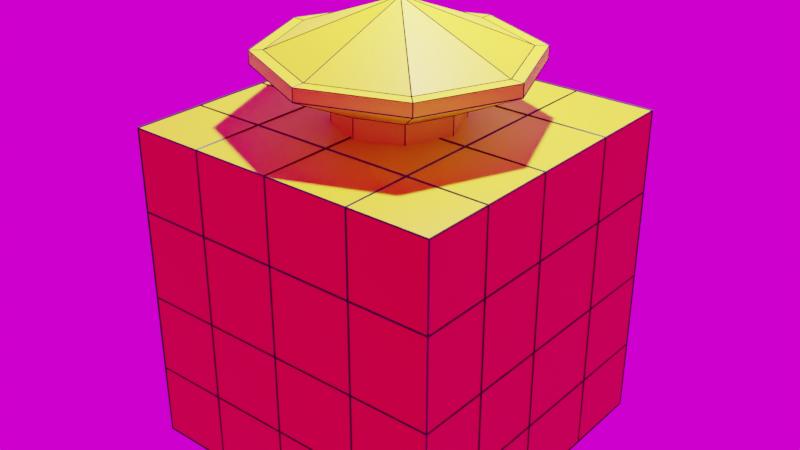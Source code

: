 # Source: forme-1.blend  (saved by Blender 3.5.10; exported with 4.5.12 LTS)
import bpy
from mathutils import Matrix  # noqa: F401  (used for matrix-valued properties, if any)

bpy.ops.wm.read_factory_settings(use_empty=True)
scene = bpy.context.scene
scene.name = 'Scene'

# ---- collections
col_collection = bpy.data.collections.new('Collection'); scene.collection.children.link(col_collection)

# ---- images (referenced by path relative to the original .blend; pixels are not part of the script)
import os
ASSET_DIR = os.environ.get("B2B_ASSET_DIR", "")  # directory of the original .blend (textures are referenced by path, not embedded)
HERE = os.path.dirname(os.path.abspath(__file__))  # packed textures are extracted next to this script under _unpacked/

def load_image(name, relpath, width, height, colorspace="sRGB"):
    """Load a texture the original file referenced (path relative to the .blend, or extracted next to this script)."""
    p = next((c for c in (os.path.join(HERE, relpath), os.path.join(ASSET_DIR, relpath)) if relpath and os.path.exists(c)), "")
    if p:
        img = bpy.data.images.load(p, check_existing=True)
        img.name = name
    else:  # same state as the original file: an image datablock whose file is absent (Cycles renders it pink)
        img = bpy.data.images.new(name, width, height)
        img.source = "FILE"
        img.filepath = "//" + (relpath or name)
    img.colorspace_settings.name = colorspace
    return img
img_environment_verge3d_hdr = load_image('environment verge3d.hdr', 'environment verge3d.hdr', 1024, 1024, 'Linear Rec.709')

# ---- materials (node trees are filled in below, after node groups)
mat_cube_cut = bpy.data.materials.new('cube.cut')
mat_cube_cut.use_transparent_shadow = False
mat_cubeopaque_22 = bpy.data.materials.new('cubeopaque 22')
mat_cubeopaque_22.use_transparent_shadow = False

# ---- material node trees
mat_cube_cut.use_nodes = True; mat_cube_cut.node_tree.nodes.clear()
_N = mat_cube_cut.node_tree.nodes; _L = mat_cube_cut.node_tree.links
n0 = _N.new('ShaderNodeBsdfPrincipled'); n0.name = 'Principled BSDF'; n0.location = (10, 300)
n0.distribution = 'GGX'
n0.subsurface_method = 'RANDOM_WALK_SKIN'
n0.inputs[0].default_value = (0.8, 0.7959, 0.003092, 1.0)
n0.inputs[3].default_value = 1.45
n0.inputs[27].default_value = (0.0, 0.0, 0.0, 1.0)
n0.inputs[28].default_value = 1.0
n1 = _N.new('ShaderNodeOutputMaterial'); n1.name = 'Material Output'; n1.location = (300, 300)
_L.new(n0.outputs[0], n1.inputs[0])
n1.is_active_output = True
mat_cubeopaque_22.use_nodes = True; mat_cubeopaque_22.node_tree.nodes.clear()
_N = mat_cubeopaque_22.node_tree.nodes; _L = mat_cubeopaque_22.node_tree.links
n0 = _N.new('ShaderNodeBsdfPrincipled'); n0.name = 'Principled BSDF'; n0.location = (10, 300)
n0.distribution = 'GGX'
n0.subsurface_method = 'RANDOM_WALK_SKIN'
n0.inputs[0].default_value = (0.0002394, 0.0004285, 0.0005154, 1.0)
n0.inputs[3].default_value = 1.45
n0.inputs[27].default_value = (0.0, 0.0, 0.0, 1.0)
n0.inputs[28].default_value = 1.0
n1 = _N.new('ShaderNodeOutputMaterial'); n1.name = 'Material Output'; n1.location = (300, 300)
_L.new(n0.outputs[0], n1.inputs[0])
n1.is_active_output = True

# ---- world
world_world = bpy.data.worlds.new('World'); scene.world = world_world
world_world.use_nodes = True; world_world.node_tree.nodes.clear()
_N = world_world.node_tree.nodes; _L = world_world.node_tree.links
n0 = _N.new('ShaderNodeOutputWorld'); n0.name = 'World Output'; n0.location = (300, 300)
n1 = _N.new('ShaderNodeBackground'); n1.name = 'Background'; n1.location = (10, 300)
n2 = _N.new('ShaderNodeTexImage'); n2.name = 'Image Texture'; n2.location = (-280, 280)
n2.image = img_environment_verge3d_hdr
_L.new(n1.outputs[0], n0.inputs[0])
_L.new(n2.outputs[0], n1.inputs[0])
n0.is_active_output = True
world_world.color = (0.05088, 0.05088, 0.05088)
world_world.use_sun_shadow = False
world_world.sun_shadow_jitter_overblur = 0.0

# ---- cameras
cam_camera = bpy.data.cameras.new('Camera')
cam_camera.clip_end = 100.0
cam_camera.ortho_scale = 7.314

# ---- lights
light_light = bpy.data.lights.new('Light', 'POINT')
light_light.transmission_factor = 0.0
light_light.energy = 1000.0
light_light.shadow_soft_size = 0.1
light_light.shadow_maximum_resolution = 0.006
light_light.use_absolute_resolution = True

# ---- meshes
me_cube_001 = bpy.data.meshes.new('Cube.001')
me_cube_001.from_pydata([(-1.0, -1.0, -1.0), (-1.0, -1.0, 1.0), (-1.0, 1.0, -1.0), (-1.0, 1.0, 1.0), (1.0, -1.0, -1.0), (1.0, -1.0, 1.0), (1.0, 1.0, -1.0), (1.0, 1.0, 1.0), (-0.5319, 1.0, -1.0), (-0.5319, 1.0, 1.0), (-0.5319, -1.0, -1.0), (-0.5319, -1.0, 1.0), (-0.03191, 1.0, 1.0), (-0.03191, -1.0, -1.0), (-0.03191, 1.0, -1.0), (-0.03191, -1.0, 1.0), (0.5055, 1.0, 1.0), (0.5055, -1.0, -1.0), (0.5055, 1.0, -1.0), (0.5055, -1.0, 1.0), (-1.0, -1.0, 0.495), (-1.0, 1.0, 0.495), (1.0, 1.0, 0.495), (1.0, -1.0, 0.495), (-0.5319, -1.0, 0.495), (-0.5319, 1.0, 0.495), (-0.03191, -1.0, 0.495), (-0.03191, 1.0, 0.495), (0.5055, -1.0, 0.495), (0.5055, 1.0, 0.495), (-1.0, 1.0, -0.05989), (1.0, 1.0, -0.05989), (1.0, -1.0, -0.05989), (-0.5319, -1.0, -0.05989), (-0.5319, 1.0, -0.05989), (-0.03191, -1.0, -0.05989), (-0.03191, 1.0, -0.05989), (0.5055, -1.0, -0.05989), (0.5055, 1.0, -0.05989), (-1.0, -1.0, -0.05989), (-1.0, 1.0, -0.5503), (1.0, 1.0, -0.5503), (1.0, -1.0, -0.5503), (-0.5319, -1.0, -0.5503), (-0.5319, 1.0, -0.5503), (-0.03191, -1.0, -0.5503), (-0.03191, 1.0, -0.5503), (0.5055, -1.0, -0.5503), (0.5055, 1.0, -0.5503), (-1.0, -1.0, -0.5503), (-1.0, 0.4956, -1.0), (-1.0, 0.4956, 1.0), (1.0, 0.4956, -1.0), (1.0, 0.4956, 1.0), (-0.5319, 0.4956, 1.0), (-0.5319, 0.4956, -1.0), (-0.03191, 0.4956, 1.0), (-0.03191, 0.4956, -1.0), (0.5055, 0.4956, 1.0), (0.5055, 0.4956, -1.0), (1.0, 0.4956, 0.495), (-1.0, 0.4956, 0.495), (-1.0, 0.4956, -0.05989), (1.0, 0.4956, -0.05989), (1.0, 0.4956, -0.5503), (-1.0, 0.4956, -0.5503), (-1.0, -0.0804, -1.0), (1.0, -0.0804, 1.0), (-0.5319, -0.0804, 1.0), (-0.5319, -0.0804, -1.0), (-0.03191, -0.0804, 1.0), (-0.03191, -0.0804, -1.0), (0.5055, -0.0804, 1.0), (0.5055, -0.0804, -1.0), (1.0, -0.0804, 0.495), (1.0, -0.0804, -0.05989), (1.0, -0.0804, -0.5503), (-1.0, -0.0804, 1.0), (1.0, -0.0804, -1.0), (-1.0, -0.0804, 0.495), (-1.0, -0.0804, -0.05989), (-1.0, -0.0804, -0.5503), (-1.0, -0.5602, -1.0), (1.0, -0.5602, 1.0), (-0.5319, -0.5602, 1.0), (-0.5319, -0.5602, -1.0), (-0.03191, -0.5602, 1.0), (-0.03191, -0.5602, -1.0), (0.5055, -0.5602, 1.0), (0.5055, -0.5602, -1.0), (1.0, -0.5602, 0.495), (1.0, -0.5602, -0.05989), (1.0, -0.5602, -0.5503), (-1.0, -0.5602, 1.0), (1.0, -0.5602, -1.0), (-1.0, -0.5602, 0.495), (-1.0, -0.5602, -0.05989), (-1.0, -0.5602, -0.5503)], [], [(61, 51, 3, 21), (29, 16, 7, 22), (90, 83, 5, 23), (24, 11, 1, 20), (89, 94, 4, 17), (84, 93, 1, 11), (86, 84, 11, 15), (82, 85, 10, 0), (26, 15, 11, 24), (21, 3, 9, 25), (28, 19, 15, 26), (88, 86, 15, 19), (85, 87, 13, 10), (25, 9, 12, 27), (83, 88, 19, 5), (23, 5, 19, 28), (87, 89, 17, 13), (27, 12, 16, 29), (36, 27, 29, 38), (32, 23, 28, 37), (34, 25, 27, 36), (37, 28, 26, 35), (30, 21, 25, 34), (35, 26, 24, 33), (33, 24, 20, 39), (91, 90, 23, 32), (38, 29, 22, 31), (62, 61, 21, 30), (65, 62, 30, 40), (48, 38, 31, 41), (92, 91, 32, 42), (43, 33, 39, 49), (45, 35, 33, 43), (40, 30, 34, 44), (47, 37, 35, 45), (44, 34, 36, 46), (42, 32, 37, 47), (46, 36, 38, 48), (14, 46, 48, 18), (4, 42, 47, 17), (8, 44, 46, 14), (17, 47, 45, 13), (2, 40, 44, 8), (13, 45, 43, 10), (10, 43, 49, 0), (94, 92, 42, 4), (18, 48, 41, 6), (50, 65, 40, 2), (66, 81, 65, 50), (6, 41, 64, 52), (41, 31, 63, 64), (81, 80, 62, 65), (80, 79, 61, 62), (31, 22, 60, 63), (14, 18, 59, 57), (7, 16, 58, 53), (8, 14, 57, 55), (16, 12, 56, 58), (2, 8, 55, 50), (12, 9, 54, 56), (9, 3, 51, 54), (18, 6, 52, 59), (22, 7, 53, 60), (79, 77, 51, 61), (95, 93, 77, 79), (96, 95, 79, 80), (97, 96, 80, 81), (82, 97, 81, 66), (52, 64, 76, 78), (64, 63, 75, 76), (63, 60, 74, 75), (57, 59, 73, 71), (53, 58, 72, 67), (55, 57, 71, 69), (58, 56, 70, 72), (50, 55, 69, 66), (56, 54, 68, 70), (54, 51, 77, 68), (59, 52, 78, 73), (60, 53, 67, 74), (0, 49, 97, 82), (49, 39, 96, 97), (39, 20, 95, 96), (20, 1, 93, 95), (78, 76, 92, 94), (76, 75, 91, 92), (75, 74, 90, 91), (71, 73, 89, 87), (67, 72, 88, 83), (69, 71, 87, 85), (72, 70, 86, 88), (66, 69, 85, 82), (70, 68, 84, 86), (68, 77, 93, 84), (73, 78, 94, 89), (74, 67, 83, 90)])
_uv = me_cube_001.uv_layers.new(name='UVMap')
_uv.uv.foreach_set('vector', [0.5619, 0.187, 0.625, 0.187, 0.625, 0.25, 0.5619, 0.25, 0.5619, 0.4382, 0.625, 0.4382, 0.625, 0.5, 0.5619, 0.5, 0.5619, 0.695, 0.625, 0.695, 0.625, 0.75, 0.5619, 0.75, 0.5619, 0.9415, 0.625, 0.9415, 0.625, 1.0, 0.5619, 1.0, 0.3132, 0.695, 0.375, 0.695, 0.375, 0.75, 0.3132, 0.75, 0.8165, 0.695, 0.875, 0.695, 0.875, 0.75, 0.8165, 0.75, 0.754, 0.695, 0.8165, 0.695, 0.8165, 0.75, 0.754, 0.75, 0.125, 0.695, 0.1835, 0.695, 0.1835, 0.75, 0.125, 0.75, 0.5619, 0.879, 0.625, 0.879, 0.625, 0.9415, 0.5619, 0.9415, 0.5619, 0.25, 0.625, 0.25, 0.625, 0.3085, 0.5619, 0.3085, 0.5619, 0.8118, 0.625, 0.8118, 0.625, 0.879, 0.5619, 0.879, 0.6868, 0.695, 0.754, 0.695, 0.754, 0.75, 0.6868, 0.75, 0.1835, 0.695, 0.246, 0.695, 0.246, 0.75, 0.1835, 0.75, 0.5619, 0.3085, 0.625, 0.3085, 0.625, 0.371, 0.5619, 0.371, 0.625, 0.695, 0.6868, 0.695, 0.6868, 0.75, 0.625, 0.75, 0.5619, 0.75, 0.625, 0.75, 0.625, 0.8118, 0.5619, 0.8118, 0.246, 0.695, 0.3132, 0.695, 0.3132, 0.75, 0.246, 0.75, 0.5619, 0.371, 0.625, 0.371, 0.625, 0.4382, 0.5619, 0.4382, 0.4925, 0.371, 0.5619, 0.371, 0.5619, 0.4382, 0.4925, 0.4382, 0.4925, 0.75, 0.5619, 0.75, 0.5619, 0.8118, 0.4925, 0.8118, 0.4925, 0.3085, 0.5619, 0.3085, 0.5619, 0.371, 0.4925, 0.371, 0.4925, 0.8118, 0.5619, 0.8118, 0.5619, 0.879, 0.4925, 0.879, 0.4925, 0.25, 0.5619, 0.25, 0.5619, 0.3085, 0.4925, 0.3085, 0.4925, 0.879, 0.5619, 0.879, 0.5619, 0.9415, 0.4925, 0.9415, 0.4925, 0.9415, 0.5619, 0.9415, 0.5619, 1.0, 0.4925, 1.0, 0.4925, 0.695, 0.5619, 0.695, 0.5619, 0.75, 0.4925, 0.75, 0.4925, 0.4382, 0.5619, 0.4382, 0.5619, 0.5, 0.4925, 0.5, 0.4925, 0.187, 0.5619, 0.187, 0.5619, 0.25, 0.4925, 0.25, 0.4312, 0.187, 0.4925, 0.187, 0.4925, 0.25, 0.4312, 0.25, 0.4312, 0.4382, 0.4925, 0.4382, 0.4925, 0.5, 0.4312, 0.5, 0.4312, 0.695, 0.4925, 0.695, 0.4925, 0.75, 0.4312, 0.75, 0.4312, 0.9415, 0.4925, 0.9415, 0.4925, 1.0, 0.4312, 1.0, 0.4312, 0.879, 0.4925, 0.879, 0.4925, 0.9415, 0.4312, 0.9415, 0.4312, 0.25, 0.4925, 0.25, 0.4925, 0.3085, 0.4312, 0.3085, 0.4312, 0.8118, 0.4925, 0.8118, 0.4925, 0.879, 0.4312, 0.879, 0.4312, 0.3085, 0.4925, 0.3085, 0.4925, 0.371, 0.4312, 0.371, 0.4312, 0.75, 0.4925, 0.75, 0.4925, 0.8118, 0.4312, 0.8118, 0.4312, 0.371, 0.4925, 0.371, 0.4925, 0.4382, 0.4312, 0.4382, 0.375, 0.371, 0.4312, 0.371, 0.4312, 0.4382, 0.375, 0.4382, 0.375, 0.75, 0.4312, 0.75, 0.4312, 0.8118, 0.375, 0.8118, 0.375, 0.3085, 0.4312, 0.3085, 0.4312, 0.371, 0.375, 0.371, 0.375, 0.8118, 0.4312, 0.8118, 0.4312, 0.879, 0.375, 0.879, 0.375, 0.25, 0.4312, 0.25, 0.4312, 0.3085, 0.375, 0.3085, 0.375, 0.879, 0.4312, 0.879, 0.4312, 0.9415, 0.375, 0.9415, 0.375, 0.9415, 0.4312, 0.9415, 0.4312, 1.0, 0.375, 1.0, 0.375, 0.695, 0.4312, 0.695, 0.4312, 0.75, 0.375, 0.75, 0.375, 0.4382, 0.4312, 0.4382, 0.4312, 0.5, 0.375, 0.5, 0.375, 0.187, 0.4312, 0.187, 0.4312, 0.25, 0.375, 0.25, 0.375, 0.115, 0.4312, 0.1149, 0.4312, 0.187, 0.375, 0.187, 0.375, 0.5, 0.4312, 0.5, 0.4312, 0.563, 0.375, 0.563, 0.4312, 0.5, 0.4925, 0.5, 0.4925, 0.563, 0.4312, 0.563, 0.4312, 0.1149, 0.4925, 0.1149, 0.4925, 0.187, 0.4312, 0.187, 0.4925, 0.1149, 0.5619, 0.1149, 0.5619, 0.187, 0.4925, 0.187, 0.4925, 0.5, 0.5619, 0.5, 0.5619, 0.563, 0.4925, 0.563, 0.246, 0.5, 0.3132, 0.5, 0.3132, 0.563, 0.246, 0.563, 0.625, 0.5, 0.6868, 0.5, 0.6868, 0.563, 0.625, 0.563, 0.1835, 0.5, 0.246, 0.5, 0.246, 0.563, 0.1835, 0.563, 0.6868, 0.5, 0.754, 0.5, 0.754, 0.563, 0.6868, 0.563, 0.125, 0.5, 0.1835, 0.5, 0.1835, 0.563, 0.125, 0.563, 0.754, 0.5, 0.8165, 0.5, 0.8165, 0.563, 0.754, 0.563, 0.8165, 0.5, 0.875, 0.5, 0.875, 0.563, 0.8165, 0.563, 0.3132, 0.5, 0.375, 0.5, 0.375, 0.563, 0.3132, 0.563, 0.5619, 0.5, 0.625, 0.5, 0.625, 0.563, 0.5619, 0.563, 0.5619, 0.1149, 0.625, 0.1149, 0.625, 0.187, 0.5619, 0.187, 0.5619, 0.05498, 0.625, 0.05498, 0.625, 0.1149, 0.5619, 0.1149, 0.4925, 0.05498, 0.5619, 0.05498, 0.5619, 0.1149, 0.4925, 0.1149, 0.4312, 0.05498, 0.4925, 0.05498, 0.4925, 0.1149, 0.4312, 0.1149, 0.375, 0.05498, 0.4312, 0.05498, 0.4312, 0.1149, 0.375, 0.115, 0.375, 0.563, 0.4312, 0.563, 0.4312, 0.6351, 0.375, 0.635, 0.4312, 0.563, 0.4925, 0.563, 0.4925, 0.635, 0.4312, 0.6351, 0.4925, 0.563, 0.5619, 0.563, 0.5619, 0.635, 0.4925, 0.635, 0.246, 0.563, 0.3132, 0.563, 0.3132, 0.6351, 0.246, 0.635, 0.625, 0.563, 0.6868, 0.563, 0.6868, 0.635, 0.625, 0.635, 0.1835, 0.563, 0.246, 0.563, 0.246, 0.635, 0.1835, 0.635, 0.6868, 0.563, 0.754, 0.563, 0.754, 0.6351, 0.6868, 0.635, 0.125, 0.563, 0.1835, 0.563, 0.1835, 0.635, 0.125, 0.635, 0.754, 0.563, 0.8165, 0.563, 0.8165, 0.635, 0.754, 0.6351, 0.8165, 0.563, 0.875, 0.563, 0.875, 0.635, 0.8165, 0.635, 0.3132, 0.563, 0.375, 0.563, 0.375, 0.635, 0.3132, 0.6351, 0.5619, 0.563, 0.625, 0.563, 0.625, 0.635, 0.5619, 0.635, 0.375, 0.0, 0.4312, 0.0, 0.4312, 0.05498, 0.375, 0.05498, 0.4312, 0.0, 0.4925, 0.0, 0.4925, 0.05498, 0.4312, 0.05498, 0.4925, 0.0, 0.5619, 0.0, 0.5619, 0.05498, 0.4925, 0.05498, 0.5619, 0.0, 0.625, 0.0, 0.625, 0.05498, 0.5619, 0.05498, 0.375, 0.635, 0.4312, 0.6351, 0.4312, 0.695, 0.375, 0.695, 0.4312, 0.6351, 0.4925, 0.635, 0.4925, 0.695, 0.4312, 0.695, 0.4925, 0.635, 0.5619, 0.635, 0.5619, 0.695, 0.4925, 0.695, 0.246, 0.635, 0.3132, 0.6351, 0.3132, 0.695, 0.246, 0.695, 0.625, 0.635, 0.6868, 0.635, 0.6868, 0.695, 0.625, 0.695, 0.1835, 0.635, 0.246, 0.635, 0.246, 0.695, 0.1835, 0.695, 0.6868, 0.635, 0.754, 0.6351, 0.754, 0.695, 0.6868, 0.695, 0.125, 0.635, 0.1835, 0.635, 0.1835, 0.695, 0.125, 0.695, 0.754, 0.6351, 0.8165, 0.635, 0.8165, 0.695, 0.754, 0.695, 0.8165, 0.635, 0.875, 0.635, 0.875, 0.695, 0.8165, 0.695, 0.3132, 0.6351, 0.375, 0.635, 0.375, 0.695, 0.3132, 0.695, 0.5619, 0.635, 0.625, 0.635, 0.625, 0.695, 0.5619, 0.695])
me_cube_001.materials.append(mat_cube_cut)
me_cube_001.update()
me_torus_001 = bpy.data.meshes.new('Torus.001')
me_torus_001.from_pydata([(1.25, 0.0, 0.0), (1.217, 0.0, 0.125), (1.125, 0.0, 0.2165), (1.0, 0.0, 0.25), (0.875, 0.0, 0.2165), (0.7835, 0.0, 0.125), (0.75, 0.0, 3.062e-17), (0.7835, 0.0, -0.125), (0.875, 0.0, -0.2165), (1.0, 0.0, -0.25), (1.125, 0.0, -0.2165), (1.217, 0.0, -0.125), (0.8839, 0.8839, 0.0), (0.8602, 0.8602, 0.125), (0.7955, 0.7955, 0.2165), (0.7071, 0.7071, 0.25), (0.6187, 0.6187, 0.2165), (0.554, 0.554, 0.125), (0.5303, 0.5303, 3.062e-17), (0.554, 0.554, -0.125), (0.6187, 0.6187, -0.2165), (0.7071, 0.7071, -0.25), (0.7955, 0.7955, -0.2165), (0.8602, 0.8602, -0.125), (9.437e-08, 1.25, 0.0), (9.184e-08, 1.217, 0.125), (8.494e-08, 1.125, 0.2165), (7.55e-08, 1.0, 0.25), (6.606e-08, 0.875, 0.2165), (5.915e-08, 0.7835, 0.125), (5.662e-08, 0.75, 3.062e-17), (5.915e-08, 0.7835, -0.125), (6.606e-08, 0.875, -0.2165), (7.55e-08, 1.0, -0.25), (8.494e-08, 1.125, -0.2165), (9.184e-08, 1.217, -0.125), (-0.8839, 0.8839, 0.0), (-0.8602, 0.8602, 0.125), (-0.7955, 0.7955, 0.2165), (-0.7071, 0.7071, 0.25), (-0.6187, 0.6187, 0.2165), (-0.554, 0.554, 0.125), (-0.5303, 0.5303, 3.062e-17), (-0.554, 0.554, -0.125), (-0.6187, 0.6187, -0.2165), (-0.7071, 0.7071, -0.25), (-0.7955, 0.7955, -0.2165), (-0.8602, 0.8602, -0.125), (-1.25, 1.093e-07, 0.0), (-1.217, 1.064e-07, 0.125), (-1.125, 9.835e-08, 0.2165), (-1.0, 8.742e-08, 0.25), (-0.875, 7.649e-08, 0.2165), (-0.7835, 6.85e-08, 0.125), (-0.75, 6.557e-08, 3.062e-17), (-0.7835, 6.85e-08, -0.125), (-0.875, 7.649e-08, -0.2165), (-1.0, 8.742e-08, -0.25), (-1.125, 9.835e-08, -0.2165), (-1.217, 1.064e-07, -0.125), (-0.8839, -0.8839, 0.0), (-0.8602, -0.8602, 0.125), (-0.7955, -0.7955, 0.2165), (-0.7071, -0.7071, 0.25), (-0.6187, -0.6187, 0.2165), (-0.554, -0.554, 0.125), (-0.5303, -0.5303, 3.062e-17), (-0.554, -0.554, -0.125), (-0.6187, -0.6187, -0.2165), (-0.7071, -0.7071, -0.25), (-0.7955, -0.7955, -0.2165), (-0.8602, -0.8602, -0.125), (9.437e-08, -1.25, 0.0), (9.184e-08, -1.217, 0.125), (8.494e-08, -1.125, 0.2165), (7.55e-08, -1.0, 0.25), (6.606e-08, -0.875, 0.2165), (5.915e-08, -0.7835, 0.125), (5.662e-08, -0.75, 3.062e-17), (5.915e-08, -0.7835, -0.125), (6.606e-08, -0.875, -0.2165), (7.55e-08, -1.0, -0.25), (8.494e-08, -1.125, -0.2165), (9.184e-08, -1.217, -0.125), (0.8839, -0.8839, 0.0), (0.8602, -0.8602, 0.125), (0.7955, -0.7955, 0.2165), (0.7071, -0.7071, 0.25), (0.6187, -0.6187, 0.2165), (0.554, -0.554, 0.125), (0.5303, -0.5303, 3.062e-17), (0.554, -0.554, -0.125), (0.6187, -0.6187, -0.2165), (0.7071, -0.7071, -0.25), (0.7955, -0.7955, -0.2165), (0.8602, -0.8602, -0.125)], [], [(0, 12, 13, 1), (1, 13, 14, 2), (2, 14, 15, 3), (3, 15, 16, 4), (4, 16, 17, 5), (5, 17, 18, 6), (6, 18, 19, 7), (7, 19, 20, 8), (8, 20, 21, 9), (9, 21, 22, 10), (10, 22, 23, 11), (11, 23, 12, 0), (12, 24, 25, 13), (13, 25, 26, 14), (14, 26, 27, 15), (15, 27, 28, 16), (16, 28, 29, 17), (17, 29, 30, 18), (18, 30, 31, 19), (19, 31, 32, 20), (20, 32, 33, 21), (21, 33, 34, 22), (22, 34, 35, 23), (23, 35, 24, 12), (24, 36, 37, 25), (25, 37, 38, 26), (26, 38, 39, 27), (27, 39, 40, 28), (28, 40, 41, 29), (29, 41, 42, 30), (30, 42, 43, 31), (31, 43, 44, 32), (32, 44, 45, 33), (33, 45, 46, 34), (34, 46, 47, 35), (35, 47, 36, 24), (36, 48, 49, 37), (37, 49, 50, 38), (38, 50, 51, 39), (39, 51, 52, 40), (40, 52, 53, 41), (41, 53, 54, 42), (42, 54, 55, 43), (43, 55, 56, 44), (44, 56, 57, 45), (45, 57, 58, 46), (46, 58, 59, 47), (47, 59, 48, 36), (48, 60, 61, 49), (49, 61, 62, 50), (50, 62, 63, 51), (51, 63, 64, 52), (52, 64, 65, 53), (53, 65, 66, 54), (54, 66, 67, 55), (55, 67, 68, 56), (56, 68, 69, 57), (57, 69, 70, 58), (58, 70, 71, 59), (59, 71, 60, 48), (60, 72, 73, 61), (61, 73, 74, 62), (62, 74, 75, 63), (63, 75, 76, 64), (64, 76, 77, 65), (65, 77, 78, 66), (66, 78, 79, 67), (67, 79, 80, 68), (68, 80, 81, 69), (69, 81, 82, 70), (70, 82, 83, 71), (71, 83, 72, 60), (72, 84, 85, 73), (73, 85, 86, 74), (74, 86, 87, 75), (75, 87, 88, 76), (76, 88, 89, 77), (77, 89, 90, 78), (78, 90, 91, 79), (79, 91, 92, 80), (80, 92, 93, 81), (81, 93, 94, 82), (82, 94, 95, 83), (83, 95, 84, 72), (84, 0, 1, 85), (85, 1, 2, 86), (86, 2, 3, 87), (87, 3, 4, 88), (88, 4, 5, 89), (89, 5, 6, 90), (90, 6, 7, 91), (91, 7, 8, 92), (92, 8, 9, 93), (93, 9, 10, 94), (94, 10, 11, 95), (95, 11, 0, 84)])
_uv = me_torus_001.uv_layers.new(name='UVMap')
_uv.uv.foreach_set('vector', [0.5, 0.5, 0.625, 0.5, 0.625, 0.5833, 0.5, 0.5833, 0.5, 0.5833, 0.625, 0.5833, 0.625, 0.6667, 0.5, 0.6667, 0.5, 0.6667, 0.625, 0.6667, 0.625, 0.75, 0.5, 0.75, 0.5, 0.75, 0.625, 0.75, 0.625, 0.8333, 0.5, 0.8333, 0.5, 0.8333, 0.625, 0.8333, 0.625, 0.9167, 0.5, 0.9167, 0.5, 0.9167, 0.625, 0.9167, 0.625, 1.0, 0.5, 1.0, 0.5, 2.22e-16, 0.625, 2.22e-16, 0.625, 0.08333, 0.5, 0.08333, 0.5, 0.08333, 0.625, 0.08333, 0.625, 0.1667, 0.5, 0.1667, 0.5, 0.1667, 0.625, 0.1667, 0.625, 0.25, 0.5, 0.25, 0.5, 0.25, 0.625, 0.25, 0.625, 0.3333, 0.5, 0.3333, 0.5, 0.3333, 0.625, 0.3333, 0.625, 0.4167, 0.5, 0.4167, 0.5, 0.4167, 0.625, 0.4167, 0.625, 0.5, 0.5, 0.5, 0.625, 0.5, 0.75, 0.5, 0.75, 0.5833, 0.625, 0.5833, 0.625, 0.5833, 0.75, 0.5833, 0.75, 0.6667, 0.625, 0.6667, 0.625, 0.6667, 0.75, 0.6667, 0.75, 0.75, 0.625, 0.75, 0.625, 0.75, 0.75, 0.75, 0.75, 0.8333, 0.625, 0.8333, 0.625, 0.8333, 0.75, 0.8333, 0.75, 0.9167, 0.625, 0.9167, 0.625, 0.9167, 0.75, 0.9167, 0.75, 1.0, 0.625, 1.0, 0.625, 2.22e-16, 0.75, 2.22e-16, 0.75, 0.08333, 0.625, 0.08333, 0.625, 0.08333, 0.75, 0.08333, 0.75, 0.1667, 0.625, 0.1667, 0.625, 0.1667, 0.75, 0.1667, 0.75, 0.25, 0.625, 0.25, 0.625, 0.25, 0.75, 0.25, 0.75, 0.3333, 0.625, 0.3333, 0.625, 0.3333, 0.75, 0.3333, 0.75, 0.4167, 0.625, 0.4167, 0.625, 0.4167, 0.75, 0.4167, 0.75, 0.5, 0.625, 0.5, 0.75, 0.5, 0.875, 0.5, 0.875, 0.5833, 0.75, 0.5833, 0.75, 0.5833, 0.875, 0.5833, 0.875, 0.6667, 0.75, 0.6667, 0.75, 0.6667, 0.875, 0.6667, 0.875, 0.75, 0.75, 0.75, 0.75, 0.75, 0.875, 0.75, 0.875, 0.8333, 0.75, 0.8333, 0.75, 0.8333, 0.875, 0.8333, 0.875, 0.9167, 0.75, 0.9167, 0.75, 0.9167, 0.875, 0.9167, 0.875, 1.0, 0.75, 1.0, 0.75, 2.22e-16, 0.875, 2.22e-16, 0.875, 0.08333, 0.75, 0.08333, 0.75, 0.08333, 0.875, 0.08333, 0.875, 0.1667, 0.75, 0.1667, 0.75, 0.1667, 0.875, 0.1667, 0.875, 0.25, 0.75, 0.25, 0.75, 0.25, 0.875, 0.25, 0.875, 0.3333, 0.75, 0.3333, 0.75, 0.3333, 0.875, 0.3333, 0.875, 0.4167, 0.75, 0.4167, 0.75, 0.4167, 0.875, 0.4167, 0.875, 0.5, 0.75, 0.5, 0.875, 0.5, 1.0, 0.5, 1.0, 0.5833, 0.875, 0.5833, 0.875, 0.5833, 1.0, 0.5833, 1.0, 0.6667, 0.875, 0.6667, 0.875, 0.6667, 1.0, 0.6667, 1.0, 0.75, 0.875, 0.75, 0.875, 0.75, 1.0, 0.75, 1.0, 0.8333, 0.875, 0.8333, 0.875, 0.8333, 1.0, 0.8333, 1.0, 0.9167, 0.875, 0.9167, 0.875, 0.9167, 1.0, 0.9167, 1.0, 1.0, 0.875, 1.0, 0.875, 2.22e-16, 1.0, 2.22e-16, 1.0, 0.08333, 0.875, 0.08333, 0.875, 0.08333, 1.0, 0.08333, 1.0, 0.1667, 0.875, 0.1667, 0.875, 0.1667, 1.0, 0.1667, 1.0, 0.25, 0.875, 0.25, 0.875, 0.25, 1.0, 0.25, 1.0, 0.3333, 0.875, 0.3333, 0.875, 0.3333, 1.0, 0.3333, 1.0, 0.4167, 0.875, 0.4167, 0.875, 0.4167, 1.0, 0.4167, 1.0, 0.5, 0.875, 0.5, 0.0, 0.5, 0.125, 0.5, 0.125, 0.5833, 0.0, 0.5833, 0.0, 0.5833, 0.125, 0.5833, 0.125, 0.6667, 0.0, 0.6667, 0.0, 0.6667, 0.125, 0.6667, 0.125, 0.75, 0.0, 0.75, 0.0, 0.75, 0.125, 0.75, 0.125, 0.8333, 0.0, 0.8333, 0.0, 0.8333, 0.125, 0.8333, 0.125, 0.9167, 0.0, 0.9167, 0.0, 0.9167, 0.125, 0.9167, 0.125, 1.0, 0.0, 1.0, 0.0, 2.22e-16, 0.125, 2.22e-16, 0.125, 0.08333, 0.0, 0.08333, 0.0, 0.08333, 0.125, 0.08333, 0.125, 0.1667, 0.0, 0.1667, 0.0, 0.1667, 0.125, 0.1667, 0.125, 0.25, 0.0, 0.25, 0.0, 0.25, 0.125, 0.25, 0.125, 0.3333, 0.0, 0.3333, 0.0, 0.3333, 0.125, 0.3333, 0.125, 0.4167, 0.0, 0.4167, 0.0, 0.4167, 0.125, 0.4167, 0.125, 0.5, 0.0, 0.5, 0.125, 0.5, 0.25, 0.5, 0.25, 0.5833, 0.125, 0.5833, 0.125, 0.5833, 0.25, 0.5833, 0.25, 0.6667, 0.125, 0.6667, 0.125, 0.6667, 0.25, 0.6667, 0.25, 0.75, 0.125, 0.75, 0.125, 0.75, 0.25, 0.75, 0.25, 0.8333, 0.125, 0.8333, 0.125, 0.8333, 0.25, 0.8333, 0.25, 0.9167, 0.125, 0.9167, 0.125, 0.9167, 0.25, 0.9167, 0.25, 1.0, 0.125, 1.0, 0.125, 2.22e-16, 0.25, 2.22e-16, 0.25, 0.08333, 0.125, 0.08333, 0.125, 0.08333, 0.25, 0.08333, 0.25, 0.1667, 0.125, 0.1667, 0.125, 0.1667, 0.25, 0.1667, 0.25, 0.25, 0.125, 0.25, 0.125, 0.25, 0.25, 0.25, 0.25, 0.3333, 0.125, 0.3333, 0.125, 0.3333, 0.25, 0.3333, 0.25, 0.4167, 0.125, 0.4167, 0.125, 0.4167, 0.25, 0.4167, 0.25, 0.5, 0.125, 0.5, 0.25, 0.5, 0.375, 0.5, 0.375, 0.5833, 0.25, 0.5833, 0.25, 0.5833, 0.375, 0.5833, 0.375, 0.6667, 0.25, 0.6667, 0.25, 0.6667, 0.375, 0.6667, 0.375, 0.75, 0.25, 0.75, 0.25, 0.75, 0.375, 0.75, 0.375, 0.8333, 0.25, 0.8333, 0.25, 0.8333, 0.375, 0.8333, 0.375, 0.9167, 0.25, 0.9167, 0.25, 0.9167, 0.375, 0.9167, 0.375, 1.0, 0.25, 1.0, 0.25, 2.22e-16, 0.375, 2.22e-16, 0.375, 0.08333, 0.25, 0.08333, 0.25, 0.08333, 0.375, 0.08333, 0.375, 0.1667, 0.25, 0.1667, 0.25, 0.1667, 0.375, 0.1667, 0.375, 0.25, 0.25, 0.25, 0.25, 0.25, 0.375, 0.25, 0.375, 0.3333, 0.25, 0.3333, 0.25, 0.3333, 0.375, 0.3333, 0.375, 0.4167, 0.25, 0.4167, 0.25, 0.4167, 0.375, 0.4167, 0.375, 0.5, 0.25, 0.5, 0.375, 0.5, 0.5, 0.5, 0.5, 0.5833, 0.375, 0.5833, 0.375, 0.5833, 0.5, 0.5833, 0.5, 0.6667, 0.375, 0.6667, 0.375, 0.6667, 0.5, 0.6667, 0.5, 0.75, 0.375, 0.75, 0.375, 0.75, 0.5, 0.75, 0.5, 0.8333, 0.375, 0.8333, 0.375, 0.8333, 0.5, 0.8333, 0.5, 0.9167, 0.375, 0.9167, 0.375, 0.9167, 0.5, 0.9167, 0.5, 1.0, 0.375, 1.0, 0.375, 2.22e-16, 0.5, 2.22e-16, 0.5, 0.08333, 0.375, 0.08333, 0.375, 0.08333, 0.5, 0.08333, 0.5, 0.1667, 0.375, 0.1667, 0.375, 0.1667, 0.5, 0.1667, 0.5, 0.25, 0.375, 0.25, 0.375, 0.25, 0.5, 0.25, 0.5, 0.3333, 0.375, 0.3333, 0.375, 0.3333, 0.5, 0.3333, 0.5, 0.4167, 0.375, 0.4167, 0.375, 0.4167, 0.5, 0.4167, 0.5, 0.5, 0.375, 0.5])
me_torus_001.update()
me_cylinder_001 = bpy.data.meshes.new('Cylinder.001')
me_cylinder_001.from_pydata([(1.855e-11, 1.003, -0.9031), (1.995e-11, 1.003, -0.4302), (0.7094, 0.7094, -0.9031), (0.7096, 0.7096, -0.4302), (1.003, -1.855e-11, -0.9031), (1.003, -1.995e-11, -0.4302), (0.7094, -0.7094, -0.9031), (0.7096, -0.7096, -0.4302), (1.855e-11, -1.003, -0.9031), (1.995e-11, -1.003, -0.4302), (-0.7094, -0.7094, -0.9031), (-0.7096, -0.7096, -0.4302), (-1.003, -1.855e-11, -0.9031), (-1.003, -1.995e-11, -0.4302), (-0.7094, 0.7094, -0.9031), (-0.7096, 0.7096, -0.4302), (1.513, 1.513, 0.1228), (-2.728e-08, 2.14, 0.1228), (2.14, -1.803e-08, 0.1228), (1.513, -1.513, 0.1228), (-1.48e-08, -2.14, 0.1228), (-1.513, -1.513, 0.1228), (-2.14, -1.7e-08, 0.1228), (-1.513, 1.513, 0.1228), (1.513, 1.513, 0.331), (-2.682e-08, 2.14, 0.331), (2.14, -1.803e-08, 0.331), (1.513, -1.513, 0.331), (-1.434e-08, -2.14, 0.331), (-1.513, -1.513, 0.331), (-2.14, -1.7e-08, 0.331), (-1.513, 1.513, 0.331), (1.367, 1.367, 0.331), (-3.687e-08, 1.933, 0.331), (-1.367, 1.367, 0.331), (-1.933, -1.7e-08, 0.331), (-1.367, -1.367, 0.331), (-2.439e-08, -1.933, 0.331), (1.367, -1.367, 0.331), (1.933, -1.803e-08, 0.331), (0.005546, 0.005546, 1.086), (-1.041e-07, 0.007843, 1.086), (0.007843, -4.507e-08, 1.086), (-0.005546, 0.005546, 1.086), (-0.007843, -4.505e-08, 1.086), (-0.005546, -0.005546, 1.086), (-1.04e-07, -0.007843, 1.086), (0.005546, -0.005546, 1.086)], [], [(0, 1, 3, 2), (2, 3, 5, 4), (4, 5, 7, 6), (6, 7, 9, 8), (8, 9, 11, 10), (10, 11, 13, 12), (11, 9, 20, 21), (12, 13, 15, 14), (14, 15, 1, 0), (0, 2, 4, 6, 8, 10, 12, 14), (22, 21, 29, 30), (1, 15, 23, 17), (3, 1, 17, 16), (7, 5, 18, 19), (13, 11, 21, 22), (9, 7, 19, 20), (15, 13, 22, 23), (5, 3, 16, 18), (33, 34, 43, 41), (20, 19, 27, 28), (18, 16, 24, 26), (23, 22, 30, 31), (21, 20, 28, 29), (19, 18, 26, 27), (16, 17, 25, 24), (17, 23, 31, 25), (24, 25, 33, 32), (25, 31, 34, 33), (31, 30, 35, 34), (30, 29, 36, 35), (29, 28, 37, 36), (28, 27, 38, 37), (27, 26, 39, 38), (26, 24, 32, 39), (40, 41, 43, 44, 45, 46, 47, 42), (32, 33, 41, 40), (38, 39, 42, 47), (36, 37, 46, 45), (34, 35, 44, 43), (39, 32, 40, 42), (37, 38, 47, 46), (35, 36, 45, 44)])
_uv = me_cylinder_001.uv_layers.new(name='UVMap')
_uv.uv.foreach_set('vector', [1.0, 0.5, 1.0, 1.0, 0.875, 1.0, 0.875, 0.5, 0.875, 0.5, 0.875, 1.0, 0.75, 1.0, 0.75, 0.5, 0.75, 0.5, 0.75, 1.0, 0.625, 1.0, 0.625, 0.5, 0.625, 0.5, 0.625, 1.0, 0.5, 1.0, 0.5, 0.5, 0.5, 0.5, 0.5, 1.0, 0.375, 1.0, 0.375, 0.5, 0.375, 0.5, 0.375, 1.0, 0.25, 1.0, 0.25, 0.5, 0.375, 1.0, 0.5, 1.0, 0.5, 1.0, 0.375, 1.0, 0.25, 0.5, 0.25, 1.0, 0.125, 1.0, 0.125, 0.5, 0.125, 0.5, 0.125, 1.0, 0.0, 1.0, 0.0, 0.5, 0.75, 0.49, 0.9197, 0.4197, 0.99, 0.25, 0.9197, 0.08029, 0.75, 0.01, 0.5803, 0.08029, 0.51, 0.25, 0.5803, 0.4197, 0.25, 1.0, 0.375, 1.0, 0.375, 1.0, 0.25, 1.0, 0.0, 1.0, 0.125, 1.0, 0.125, 1.0, 0.0, 1.0, 0.875, 1.0, 1.0, 1.0, 1.0, 1.0, 0.875, 1.0, 0.625, 1.0, 0.75, 1.0, 0.75, 1.0, 0.625, 1.0, 0.25, 1.0, 0.375, 1.0, 0.375, 1.0, 0.25, 1.0, 0.5, 1.0, 0.625, 1.0, 0.625, 1.0, 0.5, 1.0, 0.125, 1.0, 0.25, 1.0, 0.25, 1.0, 0.125, 1.0, 0.75, 1.0, 0.875, 1.0, 0.875, 1.0, 0.75, 1.0, 0.25, 0.4667, 0.09677, 0.4032, 0.09677, 0.4032, 0.25, 0.4667, 0.5, 1.0, 0.625, 1.0, 0.625, 1.0, 0.5, 1.0, 0.75, 1.0, 0.875, 1.0, 0.875, 1.0, 0.75, 1.0, 0.125, 1.0, 0.25, 1.0, 0.25, 1.0, 0.125, 1.0, 0.375, 1.0, 0.5, 1.0, 0.5, 1.0, 0.375, 1.0, 0.625, 1.0, 0.75, 1.0, 0.75, 1.0, 0.625, 1.0, 0.875, 1.0, 1.0, 1.0, 1.0, 1.0, 0.875, 1.0, 0.0, 1.0, 0.125, 1.0, 0.125, 1.0, 0.0, 1.0, 0.4197, 0.4197, 0.25, 0.49, 0.25, 0.4667, 0.4032, 0.4032, 0.25, 0.49, 0.08029, 0.4197, 0.09677, 0.4032, 0.25, 0.4667, 0.08029, 0.4197, 0.01, 0.25, 0.0333, 0.25, 0.09677, 0.4032, 0.01, 0.25, 0.08029, 0.08029, 0.09677, 0.09677, 0.0333, 0.25, 0.08029, 0.08029, 0.25, 0.01, 0.25, 0.0333, 0.09677, 0.09677, 0.25, 0.01, 0.4197, 0.08029, 0.4032, 0.09677, 0.25, 0.0333, 0.4197, 0.08029, 0.49, 0.25, 0.4667, 0.25, 0.4032, 0.09677, 0.49, 0.25, 0.4197, 0.4197, 0.4032, 0.4032, 0.4667, 0.25, 0.4032, 0.4032, 0.25, 0.4667, 0.09677, 0.4032, 0.0333, 0.25, 0.09677, 0.09677, 0.25, 0.0333, 0.4032, 0.09677, 0.4667, 0.25, 0.4032, 0.4032, 0.25, 0.4667, 0.25, 0.4667, 0.4032, 0.4032, 0.4032, 0.09677, 0.4667, 0.25, 0.4667, 0.25, 0.4032, 0.09677, 0.09677, 0.09677, 0.25, 0.0333, 0.25, 0.0333, 0.09677, 0.09677, 0.09677, 0.4032, 0.0333, 0.25, 0.0333, 0.25, 0.09677, 0.4032, 0.4667, 0.25, 0.4032, 0.4032, 0.4032, 0.4032, 0.4667, 0.25, 0.25, 0.0333, 0.4032, 0.09677, 0.4032, 0.09677, 0.25, 0.0333, 0.0333, 0.25, 0.09677, 0.09677, 0.09677, 0.09677, 0.0333, 0.25])
me_cylinder_001.materials.append(mat_cube_cut)
me_cylinder_001.update()
me_cube_002 = bpy.data.meshes.new('Cube.002')
me_cube_002.from_pydata([(-1.0, -1.0, -1.0), (-1.0, -1.0, 1.0), (-1.0, 1.0, -1.0), (-1.0, 1.0, 1.0), (1.0, -1.0, -1.0), (1.0, -1.0, 1.0), (1.0, 1.0, -1.0), (1.0, 1.0, 1.0), (-0.5319, 1.0, -1.0), (-0.5319, 1.0, 1.0), (-0.5319, -1.0, -1.0), (-0.5319, -1.0, 1.0), (-0.03191, 1.0, 1.0), (-0.03191, -1.0, -1.0), (-0.03191, 1.0, -1.0), (-0.03191, -1.0, 1.0), (0.5055, 1.0, 1.0), (0.5055, -1.0, -1.0), (0.5055, 1.0, -1.0), (0.5055, -1.0, 1.0), (-1.0, -1.0, 0.495), (-1.0, 1.0, 0.495), (1.0, 1.0, 0.495), (1.0, -1.0, 0.495), (-0.5319, -1.0, 0.495), (-0.5319, 1.0, 0.495), (-0.03191, -1.0, 0.495), (-0.03191, 1.0, 0.495), (0.5055, -1.0, 0.495), (0.5055, 1.0, 0.495), (-1.0, 1.0, -0.05989), (1.0, 1.0, -0.05989), (1.0, -1.0, -0.05989), (-0.5319, -1.0, -0.05989), (-0.5319, 1.0, -0.05989), (-0.03191, -1.0, -0.05989), (-0.03191, 1.0, -0.05989), (0.5055, -1.0, -0.05989), (0.5055, 1.0, -0.05989), (-1.0, -1.0, -0.05989), (-1.0, 1.0, -0.5503), (1.0, 1.0, -0.5503), (1.0, -1.0, -0.5503), (-0.5319, -1.0, -0.5503), (-0.5319, 1.0, -0.5503), (-0.03191, -1.0, -0.5503), (-0.03191, 1.0, -0.5503), (0.5055, -1.0, -0.5503), (0.5055, 1.0, -0.5503), (-1.0, -1.0, -0.5503), (-1.0, 0.4956, -1.0), (-1.0, 0.4956, 1.0), (1.0, 0.4956, -1.0), (1.0, 0.4956, 1.0), (-0.5319, 0.4956, 1.0), (-0.5319, 0.4956, -1.0), (-0.03191, 0.4956, 1.0), (-0.03191, 0.4956, -1.0), (0.5055, 0.4956, 1.0), (0.5055, 0.4956, -1.0), (1.0, 0.4956, 0.495), (-1.0, 0.4956, 0.495), (-1.0, 0.4956, -0.05989), (1.0, 0.4956, -0.05989), (1.0, 0.4956, -0.5503), (-1.0, 0.4956, -0.5503), (-1.0, -0.0804, -1.0), (1.0, -0.0804, 1.0), (-0.5319, -0.0804, 1.0), (-0.5319, -0.0804, -1.0), (-0.03191, -0.0804, 1.0), (-0.03191, -0.0804, -1.0), (0.5055, -0.0804, 1.0), (0.5055, -0.0804, -1.0), (1.0, -0.0804, 0.495), (1.0, -0.0804, -0.05989), (1.0, -0.0804, -0.5503), (-1.0, -0.0804, 1.0), (1.0, -0.0804, -1.0), (-1.0, -0.0804, 0.495), (-1.0, -0.0804, -0.05989), (-1.0, -0.0804, -0.5503), (-1.0, -0.5602, -1.0), (1.0, -0.5602, 1.0), (-0.5319, -0.5602, 1.0), (-0.5319, -0.5602, -1.0), (-0.03191, -0.5602, 1.0), (-0.03191, -0.5602, -1.0), (0.5055, -0.5602, 1.0), (0.5055, -0.5602, -1.0), (1.0, -0.5602, 0.495), (1.0, -0.5602, -0.05989), (1.0, -0.5602, -0.5503), (-1.0, -0.5602, 1.0), (1.0, -0.5602, -1.0), (-1.0, -0.5602, 0.495), (-1.0, -0.5602, -0.05989), (-1.0, -0.5602, -0.5503)], [], [(61, 51, 3, 21), (29, 16, 7, 22), (90, 83, 5, 23), (24, 11, 1, 20), (89, 94, 4, 17), (84, 93, 1, 11), (86, 84, 11, 15), (82, 85, 10, 0), (26, 15, 11, 24), (21, 3, 9, 25), (28, 19, 15, 26), (88, 86, 15, 19), (85, 87, 13, 10), (25, 9, 12, 27), (83, 88, 19, 5), (23, 5, 19, 28), (87, 89, 17, 13), (27, 12, 16, 29), (36, 27, 29, 38), (32, 23, 28, 37), (34, 25, 27, 36), (37, 28, 26, 35), (30, 21, 25, 34), (35, 26, 24, 33), (33, 24, 20, 39), (91, 90, 23, 32), (38, 29, 22, 31), (62, 61, 21, 30), (65, 62, 30, 40), (48, 38, 31, 41), (92, 91, 32, 42), (43, 33, 39, 49), (45, 35, 33, 43), (40, 30, 34, 44), (47, 37, 35, 45), (44, 34, 36, 46), (42, 32, 37, 47), (46, 36, 38, 48), (14, 46, 48, 18), (4, 42, 47, 17), (8, 44, 46, 14), (17, 47, 45, 13), (2, 40, 44, 8), (13, 45, 43, 10), (10, 43, 49, 0), (94, 92, 42, 4), (18, 48, 41, 6), (50, 65, 40, 2), (66, 81, 65, 50), (6, 41, 64, 52), (41, 31, 63, 64), (81, 80, 62, 65), (80, 79, 61, 62), (31, 22, 60, 63), (14, 18, 59, 57), (7, 16, 58, 53), (8, 14, 57, 55), (16, 12, 56, 58), (2, 8, 55, 50), (12, 9, 54, 56), (9, 3, 51, 54), (18, 6, 52, 59), (22, 7, 53, 60), (79, 77, 51, 61), (95, 93, 77, 79), (96, 95, 79, 80), (97, 96, 80, 81), (82, 97, 81, 66), (52, 64, 76, 78), (64, 63, 75, 76), (63, 60, 74, 75), (57, 59, 73, 71), (53, 58, 72, 67), (55, 57, 71, 69), (58, 56, 70, 72), (50, 55, 69, 66), (56, 54, 68, 70), (54, 51, 77, 68), (59, 52, 78, 73), (60, 53, 67, 74), (0, 49, 97, 82), (49, 39, 96, 97), (39, 20, 95, 96), (20, 1, 93, 95), (78, 76, 92, 94), (76, 75, 91, 92), (75, 74, 90, 91), (71, 73, 89, 87), (67, 72, 88, 83), (69, 71, 87, 85), (72, 70, 86, 88), (66, 69, 85, 82), (70, 68, 84, 86), (68, 77, 93, 84), (73, 78, 94, 89), (74, 67, 83, 90)])
_uv = me_cube_002.uv_layers.new(name='UVMap')
_uv.uv.foreach_set('vector', [0.5619, 0.187, 0.625, 0.187, 0.625, 0.25, 0.5619, 0.25, 0.5619, 0.4382, 0.625, 0.4382, 0.625, 0.5, 0.5619, 0.5, 0.5619, 0.695, 0.625, 0.695, 0.625, 0.75, 0.5619, 0.75, 0.5619, 0.9415, 0.625, 0.9415, 0.625, 1.0, 0.5619, 1.0, 0.3132, 0.695, 0.375, 0.695, 0.375, 0.75, 0.3132, 0.75, 0.8165, 0.695, 0.875, 0.695, 0.875, 0.75, 0.8165, 0.75, 0.754, 0.695, 0.8165, 0.695, 0.8165, 0.75, 0.754, 0.75, 0.125, 0.695, 0.1835, 0.695, 0.1835, 0.75, 0.125, 0.75, 0.5619, 0.879, 0.625, 0.879, 0.625, 0.9415, 0.5619, 0.9415, 0.5619, 0.25, 0.625, 0.25, 0.625, 0.3085, 0.5619, 0.3085, 0.5619, 0.8118, 0.625, 0.8118, 0.625, 0.879, 0.5619, 0.879, 0.6868, 0.695, 0.754, 0.695, 0.754, 0.75, 0.6868, 0.75, 0.1835, 0.695, 0.246, 0.695, 0.246, 0.75, 0.1835, 0.75, 0.5619, 0.3085, 0.625, 0.3085, 0.625, 0.371, 0.5619, 0.371, 0.625, 0.695, 0.6868, 0.695, 0.6868, 0.75, 0.625, 0.75, 0.5619, 0.75, 0.625, 0.75, 0.625, 0.8118, 0.5619, 0.8118, 0.246, 0.695, 0.3132, 0.695, 0.3132, 0.75, 0.246, 0.75, 0.5619, 0.371, 0.625, 0.371, 0.625, 0.4382, 0.5619, 0.4382, 0.4925, 0.371, 0.5619, 0.371, 0.5619, 0.4382, 0.4925, 0.4382, 0.4925, 0.75, 0.5619, 0.75, 0.5619, 0.8118, 0.4925, 0.8118, 0.4925, 0.3085, 0.5619, 0.3085, 0.5619, 0.371, 0.4925, 0.371, 0.4925, 0.8118, 0.5619, 0.8118, 0.5619, 0.879, 0.4925, 0.879, 0.4925, 0.25, 0.5619, 0.25, 0.5619, 0.3085, 0.4925, 0.3085, 0.4925, 0.879, 0.5619, 0.879, 0.5619, 0.9415, 0.4925, 0.9415, 0.4925, 0.9415, 0.5619, 0.9415, 0.5619, 1.0, 0.4925, 1.0, 0.4925, 0.695, 0.5619, 0.695, 0.5619, 0.75, 0.4925, 0.75, 0.4925, 0.4382, 0.5619, 0.4382, 0.5619, 0.5, 0.4925, 0.5, 0.4925, 0.187, 0.5619, 0.187, 0.5619, 0.25, 0.4925, 0.25, 0.4312, 0.187, 0.4925, 0.187, 0.4925, 0.25, 0.4312, 0.25, 0.4312, 0.4382, 0.4925, 0.4382, 0.4925, 0.5, 0.4312, 0.5, 0.4312, 0.695, 0.4925, 0.695, 0.4925, 0.75, 0.4312, 0.75, 0.4312, 0.9415, 0.4925, 0.9415, 0.4925, 1.0, 0.4312, 1.0, 0.4312, 0.879, 0.4925, 0.879, 0.4925, 0.9415, 0.4312, 0.9415, 0.4312, 0.25, 0.4925, 0.25, 0.4925, 0.3085, 0.4312, 0.3085, 0.4312, 0.8118, 0.4925, 0.8118, 0.4925, 0.879, 0.4312, 0.879, 0.4312, 0.3085, 0.4925, 0.3085, 0.4925, 0.371, 0.4312, 0.371, 0.4312, 0.75, 0.4925, 0.75, 0.4925, 0.8118, 0.4312, 0.8118, 0.4312, 0.371, 0.4925, 0.371, 0.4925, 0.4382, 0.4312, 0.4382, 0.375, 0.371, 0.4312, 0.371, 0.4312, 0.4382, 0.375, 0.4382, 0.375, 0.75, 0.4312, 0.75, 0.4312, 0.8118, 0.375, 0.8118, 0.375, 0.3085, 0.4312, 0.3085, 0.4312, 0.371, 0.375, 0.371, 0.375, 0.8118, 0.4312, 0.8118, 0.4312, 0.879, 0.375, 0.879, 0.375, 0.25, 0.4312, 0.25, 0.4312, 0.3085, 0.375, 0.3085, 0.375, 0.879, 0.4312, 0.879, 0.4312, 0.9415, 0.375, 0.9415, 0.375, 0.9415, 0.4312, 0.9415, 0.4312, 1.0, 0.375, 1.0, 0.375, 0.695, 0.4312, 0.695, 0.4312, 0.75, 0.375, 0.75, 0.375, 0.4382, 0.4312, 0.4382, 0.4312, 0.5, 0.375, 0.5, 0.375, 0.187, 0.4312, 0.187, 0.4312, 0.25, 0.375, 0.25, 0.375, 0.115, 0.4312, 0.1149, 0.4312, 0.187, 0.375, 0.187, 0.375, 0.5, 0.4312, 0.5, 0.4312, 0.563, 0.375, 0.563, 0.4312, 0.5, 0.4925, 0.5, 0.4925, 0.563, 0.4312, 0.563, 0.4312, 0.1149, 0.4925, 0.1149, 0.4925, 0.187, 0.4312, 0.187, 0.4925, 0.1149, 0.5619, 0.1149, 0.5619, 0.187, 0.4925, 0.187, 0.4925, 0.5, 0.5619, 0.5, 0.5619, 0.563, 0.4925, 0.563, 0.246, 0.5, 0.3132, 0.5, 0.3132, 0.563, 0.246, 0.563, 0.625, 0.5, 0.6868, 0.5, 0.6868, 0.563, 0.625, 0.563, 0.1835, 0.5, 0.246, 0.5, 0.246, 0.563, 0.1835, 0.563, 0.6868, 0.5, 0.754, 0.5, 0.754, 0.563, 0.6868, 0.563, 0.125, 0.5, 0.1835, 0.5, 0.1835, 0.563, 0.125, 0.563, 0.754, 0.5, 0.8165, 0.5, 0.8165, 0.563, 0.754, 0.563, 0.8165, 0.5, 0.875, 0.5, 0.875, 0.563, 0.8165, 0.563, 0.3132, 0.5, 0.375, 0.5, 0.375, 0.563, 0.3132, 0.563, 0.5619, 0.5, 0.625, 0.5, 0.625, 0.563, 0.5619, 0.563, 0.5619, 0.1149, 0.625, 0.1149, 0.625, 0.187, 0.5619, 0.187, 0.5619, 0.05498, 0.625, 0.05498, 0.625, 0.1149, 0.5619, 0.1149, 0.4925, 0.05498, 0.5619, 0.05498, 0.5619, 0.1149, 0.4925, 0.1149, 0.4312, 0.05498, 0.4925, 0.05498, 0.4925, 0.1149, 0.4312, 0.1149, 0.375, 0.05498, 0.4312, 0.05498, 0.4312, 0.1149, 0.375, 0.115, 0.375, 0.563, 0.4312, 0.563, 0.4312, 0.6351, 0.375, 0.635, 0.4312, 0.563, 0.4925, 0.563, 0.4925, 0.635, 0.4312, 0.6351, 0.4925, 0.563, 0.5619, 0.563, 0.5619, 0.635, 0.4925, 0.635, 0.246, 0.563, 0.3132, 0.563, 0.3132, 0.6351, 0.246, 0.635, 0.625, 0.563, 0.6868, 0.563, 0.6868, 0.635, 0.625, 0.635, 0.1835, 0.563, 0.246, 0.563, 0.246, 0.635, 0.1835, 0.635, 0.6868, 0.563, 0.754, 0.563, 0.754, 0.6351, 0.6868, 0.635, 0.125, 0.563, 0.1835, 0.563, 0.1835, 0.635, 0.125, 0.635, 0.754, 0.563, 0.8165, 0.563, 0.8165, 0.635, 0.754, 0.6351, 0.8165, 0.563, 0.875, 0.563, 0.875, 0.635, 0.8165, 0.635, 0.3132, 0.563, 0.375, 0.563, 0.375, 0.635, 0.3132, 0.6351, 0.5619, 0.563, 0.625, 0.563, 0.625, 0.635, 0.5619, 0.635, 0.375, 0.0, 0.4312, 0.0, 0.4312, 0.05498, 0.375, 0.05498, 0.4312, 0.0, 0.4925, 0.0, 0.4925, 0.05498, 0.4312, 0.05498, 0.4925, 0.0, 0.5619, 0.0, 0.5619, 0.05498, 0.4925, 0.05498, 0.5619, 0.0, 0.625, 0.0, 0.625, 0.05498, 0.5619, 0.05498, 0.375, 0.635, 0.4312, 0.6351, 0.4312, 0.695, 0.375, 0.695, 0.4312, 0.6351, 0.4925, 0.635, 0.4925, 0.695, 0.4312, 0.695, 0.4925, 0.635, 0.5619, 0.635, 0.5619, 0.695, 0.4925, 0.695, 0.246, 0.635, 0.3132, 0.6351, 0.3132, 0.695, 0.246, 0.695, 0.625, 0.635, 0.6868, 0.635, 0.6868, 0.695, 0.625, 0.695, 0.1835, 0.635, 0.246, 0.635, 0.246, 0.695, 0.1835, 0.695, 0.6868, 0.635, 0.754, 0.6351, 0.754, 0.695, 0.6868, 0.695, 0.125, 0.635, 0.1835, 0.635, 0.1835, 0.695, 0.125, 0.695, 0.754, 0.6351, 0.8165, 0.635, 0.8165, 0.695, 0.754, 0.695, 0.8165, 0.635, 0.875, 0.635, 0.875, 0.695, 0.8165, 0.695, 0.3132, 0.6351, 0.375, 0.635, 0.375, 0.695, 0.3132, 0.695, 0.5619, 0.635, 0.625, 0.635, 0.625, 0.695, 0.5619, 0.695])
me_cube_002.materials.append(mat_cubeopaque_22)
me_cube_002.update()
me_cylinder_002 = bpy.data.meshes.new('Cylinder.002')
me_cylinder_002.from_pydata([(3.373e-10, 0.9955, -0.8968), (-3.002e-10, 1.011, -0.9094), (2.296e-10, 0.9955, -0.4242), (-1.897e-10, 1.011, -0.4361), (0.7039, 0.7039, -0.8968), (0.7149, 0.7149, -0.9094), (0.7039, 0.7039, -0.4242), (0.7152, 0.7152, -0.4361), (0.9955, 1.408e-10, -0.8968), (1.011, -1.779e-10, -0.9094), (0.9955, 8.485e-11, -0.4242), (1.011, -1.248e-10, -0.4361), (0.7039, -0.7039, -0.8968), (0.7149, -0.7149, -0.9094), (0.7039, -0.7039, -0.4242), (0.7152, -0.7152, -0.4361), (-3.002e-10, -0.9955, -0.8968), (3.373e-10, -1.011, -0.9094), (-2.421e-10, -0.9955, -0.4242), (2.82e-10, -1.011, -0.4361), (-0.7039, -0.7039, -0.8968), (-0.7149, -0.7149, -0.9094), (-0.7039, -0.7039, -0.4242), (-0.7152, -0.7152, -0.4361), (-0.9955, -1.779e-10, -0.8968), (-1.011, 1.408e-10, -0.9094), (-0.9955, -1.248e-10, -0.4242), (-1.011, 8.485e-11, -0.4361), (-0.7039, 0.7039, -0.8968), (-0.7149, 0.7149, -0.9094), (-0.7039, 0.7039, -0.4242), (-0.7152, 0.7152, -0.4361), (1.507, 1.507, 0.1276), (1.52, 1.52, 0.118), (-2.755e-08, 2.132, 0.1276), (-2.702e-08, 2.149, 0.118), (2.132, -1.803e-08, 0.1276), (2.149, -1.803e-08, 0.118), (1.507, -1.507, 0.1276), (1.52, -1.52, 0.118), (-1.52e-08, -2.132, 0.1276), (-1.441e-08, -2.149, 0.118), (-1.507, -1.507, 0.1276), (-1.52, -1.52, 0.118), (-2.132, -1.7e-08, 0.1276), (-2.149, -1.7e-08, 0.118), (-1.507, 1.507, 0.1276), (-1.52, 1.52, 0.118), (1.508, 1.508, 0.3247), (1.519, 1.519, 0.3373), (-2.73e-08, 2.133, 0.3247), (-2.634e-08, 2.148, 0.3373), (2.133, -1.803e-08, 0.3247), (2.148, -1.803e-08, 0.3373), (1.508, -1.508, 0.3247), (1.519, -1.519, 0.3373), (-1.482e-08, -2.133, 0.3247), (-1.386e-08, -2.148, 0.3373), (-1.508, -1.508, 0.3247), (-1.519, -1.519, 0.3373), (-2.133, -1.7e-08, 0.3247), (-2.148, -1.7e-08, 0.3373), (-1.508, 1.508, 0.3247), (-1.519, 1.519, 0.3373), (1.366, 1.366, 0.3211), (1.368, 1.368, 0.3409), (-3.699e-08, 1.931, 0.3211), (-3.675e-08, 1.934, 0.3409), (-1.366, 1.366, 0.3211), (-1.368, 1.368, 0.3409), (-1.931, -1.697e-08, 0.3211), (-1.934, -1.702e-08, 0.3409), (-1.366, -1.366, 0.3211), (-1.368, -1.368, 0.3409), (-2.447e-08, -1.931, 0.3211), (-2.432e-08, -1.934, 0.3409), (1.366, -1.366, 0.3211), (1.368, -1.368, 0.3409), (1.931, -1.795e-08, 0.3211), (1.934, -1.81e-08, 0.3409), (0.00392, 0.00392, 1.077), (0.007171, 0.007171, 1.096), (-1.047e-07, 0.005544, 1.077), (-1.034e-07, 0.01014, 1.096), (0.005544, -4.365e-08, 1.077), (0.01014, -4.649e-08, 1.096), (-0.00392, 0.00392, 1.077), (-0.007171, 0.007171, 1.096), (-0.005544, -4.367e-08, 1.077), (-0.01014, -4.642e-08, 1.096), (-0.00392, -0.00392, 1.077), (-0.007171, -0.007171, 1.096), (-1.045e-07, -0.005544, 1.077), (-1.035e-07, -0.01014, 1.096), (0.00392, -0.00392, 1.077), (0.007171, -0.007171, 1.096), (0.009239, 0.9994, -0.8931), (0.009239, 0.9996, -0.4402), (0.7003, 0.7134, -0.4402), (0.7001, 0.7132, -0.8931), (0.7132, 0.7001, -0.8931), (0.7134, 0.7003, -0.4402), (0.9996, 0.009239, -0.4402), (0.9994, 0.009239, -0.8931), (0.9994, -0.009239, -0.8931), (0.9996, -0.009239, -0.4402), (0.7134, -0.7003, -0.4402), (0.7132, -0.7001, -0.8931), (0.7001, -0.7132, -0.8931), (0.7003, -0.7134, -0.4402), (0.009239, -0.9996, -0.4402), (0.009239, -0.9994, -0.8931), (-0.009239, -0.9994, -0.8931), (-0.009239, -0.9996, -0.4402), (-0.7003, -0.7134, -0.4402), (-0.7001, -0.7132, -0.8931), (-0.7132, -0.7001, -0.8931), (-0.7134, -0.7003, -0.4402), (-0.9996, -0.009239, -0.4402), (-0.9994, -0.009239, -0.8931), (-0.7065, -0.7204, -0.4255), (-0.00984, -1.009, -0.4255), (-0.00984, -2.127, 0.1182), (-1.497, -1.511, 0.1182), (-0.9994, 0.009239, -0.8931), (-0.9996, 0.009239, -0.4402), (-0.7134, 0.7003, -0.4402), (-0.7132, 0.7001, -0.8931), (-0.7001, 0.7132, -0.8931), (-0.7003, 0.7134, -0.4402), (-0.009239, 0.9996, -0.4402), (-0.009239, 0.9994, -0.8931), (1.855e-11, 0.9924, -0.9031), (0.7017, 0.7017, -0.9031), (0.9924, -1.855e-11, -0.9031), (0.7017, -0.7017, -0.9031), (1.855e-11, -0.9924, -0.9031), (-0.7017, -0.7017, -0.9031), (-0.9924, -1.855e-11, -0.9031), (-0.7017, 0.7017, -0.9031), (-2.137, -0.009239, 0.1328), (-1.517, -1.504, 0.1328), (-1.517, -1.504, 0.321), (-2.137, -0.009239, 0.321), (-0.00984, 1.009, -0.4255), (-0.7065, 0.7204, -0.4255), (-1.497, 1.511, 0.1182), (-0.00984, 2.127, 0.1182), (0.7065, 0.7204, -0.4255), (0.00984, 1.009, -0.4255), (0.00984, 2.127, 0.1182), (1.497, 1.511, 0.1182), (0.7204, -0.7065, -0.4255), (1.009, -0.00984, -0.4255), (2.127, -0.00984, 0.1182), (1.511, -1.497, 0.1182), (-1.009, -0.00984, -0.4255), (-0.7204, -0.7065, -0.4255), (-1.511, -1.497, 0.1182), (-2.127, -0.00984, 0.1182), (0.00984, -1.009, -0.4255), (0.7065, -0.7204, -0.4255), (1.497, -1.511, 0.1182), (0.00984, -2.127, 0.1182), (-0.7204, 0.7065, -0.4255), (-1.009, 0.00984, -0.4255), (-2.127, 0.00984, 0.1182), (-1.511, 1.497, 0.1182), (1.009, 0.00984, -0.4255), (0.7204, 0.7065, -0.4255), (1.511, 1.497, 0.1182), (2.127, 0.00984, 0.1182), (-0.009887, 1.919, 0.3349), (-1.35, 1.364, 0.3349), (-0.002703, 0.01669, 1.082), (-0.009888, 0.01371, 1.082), (0.009239, -2.137, 0.1328), (1.504, -1.517, 0.1328), (1.504, -1.517, 0.321), (0.009239, -2.137, 0.321), (2.137, 0.009239, 0.1328), (1.517, 1.504, 0.1328), (1.517, 1.504, 0.321), (2.137, 0.009239, 0.321), (-1.517, 1.504, 0.1328), (-2.137, 0.009239, 0.1328), (-2.137, 0.009239, 0.321), (-1.517, 1.504, 0.321), (-1.504, -1.517, 0.1328), (-0.009239, -2.137, 0.1328), (-0.009239, -2.137, 0.321), (-1.504, -1.517, 0.321), (1.517, -1.504, 0.1328), (2.137, -0.009239, 0.1328), (2.137, -0.009239, 0.321), (1.517, -1.504, 0.321), (1.504, 1.517, 0.1328), (0.009239, 2.137, 0.1328), (0.009239, 2.137, 0.321), (1.504, 1.517, 0.321), (-0.009239, 2.137, 0.1328), (-1.504, 1.517, 0.1328), (-1.504, 1.517, 0.321), (-0.009239, 2.137, 0.321), (1.496, 1.51, 0.331), (0.01, 2.125, 0.331), (0.01, 1.939, 0.331), (1.364, 1.378, 0.331), (-0.01, 2.125, 0.331), (-1.496, 1.51, 0.331), (-1.364, 1.378, 0.331), (-0.01, 1.939, 0.331), (-1.51, 1.496, 0.331), (-2.125, 0.01, 0.331), (-1.939, 0.01, 0.331), (-1.378, 1.364, 0.331), (-2.125, -0.01, 0.331), (-1.51, -1.496, 0.331), (-1.378, -1.364, 0.331), (-1.939, -0.01, 0.331), (-1.496, -1.51, 0.331), (-0.01, -2.125, 0.331), (-0.01, -1.939, 0.331), (-1.364, -1.378, 0.331), (0.01, -2.125, 0.331), (1.496, -1.51, 0.331), (1.364, -1.378, 0.331), (0.01, -1.939, 0.331), (1.51, -1.496, 0.331), (2.125, -0.01, 0.331), (1.939, -0.01, 0.331), (1.378, -1.364, 0.331), (2.125, 0.01, 0.331), (1.51, 1.496, 0.331), (1.378, 1.364, 0.331), (1.939, 0.01, 0.331), (-0.002108, -0.002108, 1.086), (-1.147e-07, -0.002981, 1.086), (0.002108, -0.002108, 1.086), (0.002981, -1.38e-08, 1.086), (0.002108, 0.002108, 1.086), (-1.146e-07, 0.002981, 1.086), (-0.002108, 0.002108, 1.086), (-0.002981, -1.382e-08, 1.086), (1.35, 1.364, 0.3349), (0.009887, 1.919, 0.3349), (0.009887, 0.01371, 1.082), (0.002703, 0.01669, 1.082), (1.364, -1.35, 0.3349), (1.919, -0.009887, 0.3349), (0.01371, -0.009887, 1.082), (0.01669, -0.002703, 1.082), (-1.35, -1.364, 0.3349), (-0.009887, -1.919, 0.3349), (-0.009888, -0.01371, 1.082), (-0.002703, -0.01669, 1.082), (-1.364, 1.35, 0.3349), (-1.919, 0.009887, 0.3349), (-0.01371, 0.009887, 1.082), (-0.01669, 0.002703, 1.082), (1.919, 0.009887, 0.3349), (1.364, 1.35, 0.3349), (0.01669, 0.002703, 1.082), (0.01371, 0.009887, 1.082), (0.009887, -1.919, 0.3349), (1.35, -1.364, 0.3349), (0.002703, -0.01669, 1.082), (0.009887, -0.01371, 1.082), (-1.919, -0.009887, 0.3349), (-1.364, -1.35, 0.3349), (-0.01669, -0.002703, 1.082), (-0.01371, -0.009887, 1.082)], [], [(96, 97, 2, 0), (97, 96, 1, 3), (97, 98, 6, 2), (98, 97, 3, 7), (98, 99, 4, 6), (99, 98, 7, 5), (99, 96, 0, 4), (96, 99, 5, 1), (100, 101, 6, 4), (101, 100, 5, 7), (101, 102, 10, 6), (102, 101, 7, 11), (102, 103, 8, 10), (103, 102, 11, 9), (103, 100, 4, 8), (100, 103, 9, 5), (104, 105, 10, 8), (105, 104, 9, 11), (105, 106, 14, 10), (106, 105, 11, 15), (106, 107, 12, 14), (107, 106, 15, 13), (107, 104, 8, 12), (104, 107, 13, 9), (108, 109, 14, 12), (109, 108, 13, 15), (109, 110, 18, 14), (110, 109, 15, 19), (110, 111, 16, 18), (111, 110, 19, 17), (111, 108, 12, 16), (108, 111, 17, 13), (112, 113, 18, 16), (113, 112, 17, 19), (113, 114, 22, 18), (114, 113, 19, 23), (114, 115, 20, 22), (115, 114, 23, 21), (115, 112, 16, 20), (112, 115, 21, 17), (116, 117, 22, 20), (117, 116, 21, 23), (117, 118, 26, 22), (118, 117, 23, 27), (118, 119, 24, 26), (119, 118, 27, 25), (119, 116, 20, 24), (116, 119, 25, 21), (120, 121, 18, 22), (121, 120, 23, 19), (121, 122, 40, 18), (122, 121, 19, 41), (122, 123, 42, 40), (123, 122, 41, 43), (123, 120, 22, 42), (120, 123, 43, 23), (124, 125, 26, 24), (125, 124, 25, 27), (125, 126, 30, 26), (126, 125, 27, 31), (126, 127, 28, 30), (127, 126, 31, 29), (127, 124, 24, 28), (124, 127, 29, 25), (128, 129, 30, 28), (129, 128, 29, 31), (129, 130, 2, 30), (130, 129, 31, 3), (130, 131, 0, 2), (131, 130, 3, 1), (131, 128, 28, 0), (128, 131, 1, 29), (132, 133, 4, 0), (133, 132, 1, 5), (133, 134, 8, 4), (134, 133, 5, 9), (134, 135, 12, 8), (135, 134, 9, 13), (135, 136, 16, 12), (136, 135, 13, 17), (136, 137, 20, 16), (137, 136, 17, 21), (137, 138, 24, 20), (138, 137, 21, 25), (138, 139, 28, 24), (139, 138, 25, 29), (139, 132, 0, 28), (132, 139, 29, 1), (140, 141, 42, 44), (141, 140, 45, 43), (141, 142, 58, 42), (142, 141, 43, 59), (142, 143, 60, 58), (143, 142, 59, 61), (143, 140, 44, 60), (140, 143, 61, 45), (144, 145, 30, 2), (145, 144, 3, 31), (145, 146, 46, 30), (146, 145, 31, 47), (146, 147, 34, 46), (147, 146, 47, 35), (147, 144, 2, 34), (144, 147, 35, 3), (148, 149, 2, 6), (149, 148, 7, 3), (149, 150, 34, 2), (150, 149, 3, 35), (150, 151, 32, 34), (151, 150, 35, 33), (151, 148, 6, 32), (148, 151, 33, 7), (152, 153, 10, 14), (153, 152, 15, 11), (153, 154, 36, 10), (154, 153, 11, 37), (154, 155, 38, 36), (155, 154, 37, 39), (155, 152, 14, 38), (152, 155, 39, 15), (156, 157, 22, 26), (157, 156, 27, 23), (157, 158, 42, 22), (158, 157, 23, 43), (158, 159, 44, 42), (159, 158, 43, 45), (159, 156, 26, 44), (156, 159, 45, 27), (160, 161, 14, 18), (161, 160, 19, 15), (161, 162, 38, 14), (162, 161, 15, 39), (162, 163, 40, 38), (163, 162, 39, 41), (163, 160, 18, 40), (160, 163, 41, 19), (164, 165, 26, 30), (165, 164, 31, 27), (165, 166, 44, 26), (166, 165, 27, 45), (166, 167, 46, 44), (167, 166, 45, 47), (167, 164, 30, 46), (164, 167, 47, 31), (168, 169, 6, 10), (169, 168, 11, 7), (169, 170, 32, 6), (170, 169, 7, 33), (170, 171, 36, 32), (171, 170, 33, 37), (171, 168, 10, 36), (168, 171, 37, 11), (172, 173, 68, 66), (173, 172, 67, 69), (173, 174, 86, 68), (174, 173, 69, 87), (174, 175, 82, 86), (175, 174, 87, 83), (175, 172, 66, 82), (172, 175, 83, 67), (176, 177, 38, 40), (177, 176, 41, 39), (177, 178, 54, 38), (178, 177, 39, 55), (178, 179, 56, 54), (179, 178, 55, 57), (179, 176, 40, 56), (176, 179, 57, 41), (180, 181, 32, 36), (181, 180, 37, 33), (181, 182, 48, 32), (182, 181, 33, 49), (182, 183, 52, 48), (183, 182, 49, 53), (183, 180, 36, 52), (180, 183, 53, 37), (184, 185, 44, 46), (185, 184, 47, 45), (185, 186, 60, 44), (186, 185, 45, 61), (186, 187, 62, 60), (187, 186, 61, 63), (187, 184, 46, 62), (184, 187, 63, 47), (188, 189, 40, 42), (189, 188, 43, 41), (189, 190, 56, 40), (190, 189, 41, 57), (190, 191, 58, 56), (191, 190, 57, 59), (191, 188, 42, 58), (188, 191, 59, 43), (192, 193, 36, 38), (193, 192, 39, 37), (193, 194, 52, 36), (194, 193, 37, 53), (194, 195, 54, 52), (195, 194, 53, 55), (195, 192, 38, 54), (192, 195, 55, 39), (196, 197, 34, 32), (197, 196, 33, 35), (197, 198, 50, 34), (198, 197, 35, 51), (198, 199, 48, 50), (199, 198, 51, 49), (199, 196, 32, 48), (196, 199, 49, 33), (200, 201, 46, 34), (201, 200, 35, 47), (201, 202, 62, 46), (202, 201, 47, 63), (202, 203, 50, 62), (203, 202, 63, 51), (203, 200, 34, 50), (200, 203, 51, 35), (204, 205, 50, 48), (205, 204, 49, 51), (205, 206, 66, 50), (206, 205, 51, 67), (206, 207, 64, 66), (207, 206, 67, 65), (207, 204, 48, 64), (204, 207, 65, 49), (208, 209, 62, 50), (209, 208, 51, 63), (209, 210, 68, 62), (210, 209, 63, 69), (210, 211, 66, 68), (211, 210, 69, 67), (211, 208, 50, 66), (208, 211, 67, 51), (212, 213, 60, 62), (213, 212, 63, 61), (213, 214, 70, 60), (214, 213, 61, 71), (214, 215, 68, 70), (215, 214, 71, 69), (215, 212, 62, 68), (212, 215, 69, 63), (216, 217, 58, 60), (217, 216, 61, 59), (217, 218, 72, 58), (218, 217, 59, 73), (218, 219, 70, 72), (219, 218, 73, 71), (219, 216, 60, 70), (216, 219, 71, 61), (220, 221, 56, 58), (221, 220, 59, 57), (221, 222, 74, 56), (222, 221, 57, 75), (222, 223, 72, 74), (223, 222, 75, 73), (223, 220, 58, 72), (220, 223, 73, 59), (224, 225, 54, 56), (225, 224, 57, 55), (225, 226, 76, 54), (226, 225, 55, 77), (226, 227, 74, 76), (227, 226, 77, 75), (227, 224, 56, 74), (224, 227, 75, 57), (228, 229, 52, 54), (229, 228, 55, 53), (229, 230, 78, 52), (230, 229, 53, 79), (230, 231, 76, 78), (231, 230, 79, 77), (231, 228, 54, 76), (228, 231, 77, 55), (232, 233, 48, 52), (233, 232, 53, 49), (233, 234, 64, 48), (234, 233, 49, 65), (234, 235, 78, 64), (235, 234, 65, 79), (235, 232, 52, 78), (232, 235, 79, 53), (236, 237, 82, 80), (237, 236, 81, 83), (237, 238, 86, 82), (238, 237, 83, 87), (238, 239, 88, 86), (239, 238, 87, 89), (239, 240, 90, 88), (240, 239, 89, 91), (240, 241, 92, 90), (241, 240, 91, 93), (241, 242, 94, 92), (242, 241, 93, 95), (242, 243, 84, 94), (243, 242, 95, 85), (243, 236, 80, 84), (236, 243, 85, 81), (244, 245, 66, 64), (245, 244, 65, 67), (245, 246, 82, 66), (246, 245, 67, 83), (246, 247, 80, 82), (247, 246, 83, 81), (247, 244, 64, 80), (244, 247, 81, 65), (248, 249, 78, 76), (249, 248, 77, 79), (249, 250, 84, 78), (250, 249, 79, 85), (250, 251, 94, 84), (251, 250, 85, 95), (251, 248, 76, 94), (248, 251, 95, 77), (252, 253, 74, 72), (253, 252, 73, 75), (253, 254, 92, 74), (254, 253, 75, 93), (254, 255, 90, 92), (255, 254, 93, 91), (255, 252, 72, 90), (252, 255, 91, 73), (256, 257, 70, 68), (257, 256, 69, 71), (257, 258, 88, 70), (258, 257, 71, 89), (258, 259, 86, 88), (259, 258, 89, 87), (259, 256, 68, 86), (256, 259, 87, 69), (260, 261, 64, 78), (261, 260, 79, 65), (261, 262, 80, 64), (262, 261, 65, 81), (262, 263, 84, 80), (263, 262, 81, 85), (263, 260, 78, 84), (260, 263, 85, 79), (264, 265, 76, 74), (265, 264, 75, 77), (265, 266, 94, 76), (266, 265, 77, 95), (266, 267, 92, 94), (267, 266, 95, 93), (267, 264, 74, 92), (264, 267, 93, 75), (268, 269, 72, 70), (269, 268, 71, 73), (269, 270, 90, 72), (270, 269, 73, 91), (270, 271, 88, 90), (271, 270, 91, 89), (271, 268, 70, 88), (268, 271, 89, 71)])
_uv = me_cylinder_002.uv_layers.new(name='UVMap')
_uv.uv.foreach_set('vector', [1.0, 0.5, 1.0, 1.0, 1.0, 1.0, 1.0, 0.5, 1.0, 1.0, 1.0, 0.5, 1.0, 0.5, 1.0, 1.0, 1.0, 1.0, 0.875, 1.0, 0.875, 1.0, 1.0, 1.0, 0.875, 1.0, 1.0, 1.0, 1.0, 1.0, 0.875, 1.0, 0.875, 1.0, 0.875, 0.5, 0.875, 0.5, 0.875, 1.0, 0.875, 0.5, 0.875, 1.0, 0.875, 1.0, 0.875, 0.5, 0.875, 0.5, 1.0, 0.5, 1.0, 0.5, 0.875, 0.5, 1.0, 0.5, 0.875, 0.5, 0.875, 0.5, 1.0, 0.5, 0.875, 0.5, 0.875, 1.0, 0.875, 1.0, 0.875, 0.5, 0.875, 1.0, 0.875, 0.5, 0.875, 0.5, 0.875, 1.0, 0.875, 1.0, 0.75, 1.0, 0.75, 1.0, 0.875, 1.0, 0.75, 1.0, 0.875, 1.0, 0.875, 1.0, 0.75, 1.0, 0.75, 1.0, 0.75, 0.5, 0.75, 0.5, 0.75, 1.0, 0.75, 0.5, 0.75, 1.0, 0.75, 1.0, 0.75, 0.5, 0.75, 0.5, 0.875, 0.5, 0.875, 0.5, 0.75, 0.5, 0.875, 0.5, 0.75, 0.5, 0.75, 0.5, 0.875, 0.5, 0.75, 0.5, 0.75, 1.0, 0.75, 1.0, 0.75, 0.5, 0.75, 1.0, 0.75, 0.5, 0.75, 0.5, 0.75, 1.0, 0.75, 1.0, 0.625, 1.0, 0.625, 1.0, 0.75, 1.0, 0.625, 1.0, 0.75, 1.0, 0.75, 1.0, 0.625, 1.0, 0.625, 1.0, 0.625, 0.5, 0.625, 0.5, 0.625, 1.0, 0.625, 0.5, 0.625, 1.0, 0.625, 1.0, 0.625, 0.5, 0.625, 0.5, 0.75, 0.5, 0.75, 0.5, 0.625, 0.5, 0.75, 0.5, 0.625, 0.5, 0.625, 0.5, 0.75, 0.5, 0.625, 0.5, 0.625, 1.0, 0.625, 1.0, 0.625, 0.5, 0.625, 1.0, 0.625, 0.5, 0.625, 0.5, 0.625, 1.0, 0.625, 1.0, 0.5, 1.0, 0.5, 1.0, 0.625, 1.0, 0.5, 1.0, 0.625, 1.0, 0.625, 1.0, 0.5, 1.0, 0.5, 1.0, 0.5, 0.5, 0.5, 0.5, 0.5, 1.0, 0.5, 0.5, 0.5, 1.0, 0.5, 1.0, 0.5, 0.5, 0.5, 0.5, 0.625, 0.5, 0.625, 0.5, 0.5, 0.5, 0.625, 0.5, 0.5, 0.5, 0.5, 0.5, 0.625, 0.5, 0.5, 0.5, 0.5, 1.0, 0.5, 1.0, 0.5, 0.5, 0.5, 1.0, 0.5, 0.5, 0.5, 0.5, 0.5, 1.0, 0.5, 1.0, 0.375, 1.0, 0.375, 1.0, 0.5, 1.0, 0.375, 1.0, 0.5, 1.0, 0.5, 1.0, 0.375, 1.0, 0.375, 1.0, 0.375, 0.5, 0.375, 0.5, 0.375, 1.0, 0.375, 0.5, 0.375, 1.0, 0.375, 1.0, 0.375, 0.5, 0.375, 0.5, 0.5, 0.5, 0.5, 0.5, 0.375, 0.5, 0.5, 0.5, 0.375, 0.5, 0.375, 0.5, 0.5, 0.5, 0.375, 0.5, 0.375, 1.0, 0.375, 1.0, 0.375, 0.5, 0.375, 1.0, 0.375, 0.5, 0.375, 0.5, 0.375, 1.0, 0.375, 1.0, 0.25, 1.0, 0.25, 1.0, 0.375, 1.0, 0.25, 1.0, 0.375, 1.0, 0.375, 1.0, 0.25, 1.0, 0.25, 1.0, 0.25, 0.5, 0.25, 0.5, 0.25, 1.0, 0.25, 0.5, 0.25, 1.0, 0.25, 1.0, 0.25, 0.5, 0.25, 0.5, 0.375, 0.5, 0.375, 0.5, 0.25, 0.5, 0.375, 0.5, 0.25, 0.5, 0.25, 0.5, 0.375, 0.5, 0.375, 1.0, 0.5, 1.0, 0.5, 1.0, 0.375, 1.0, 0.5, 1.0, 0.375, 1.0, 0.375, 1.0, 0.5, 1.0, 0.5, 1.0, 0.5, 1.0, 0.5, 1.0, 0.5, 1.0, 0.5, 1.0, 0.5, 1.0, 0.5, 1.0, 0.5, 1.0, 0.5, 1.0, 0.375, 1.0, 0.375, 1.0, 0.5, 1.0, 0.375, 1.0, 0.5, 1.0, 0.5, 1.0, 0.375, 1.0, 0.375, 1.0, 0.375, 1.0, 0.375, 1.0, 0.375, 1.0, 0.375, 1.0, 0.375, 1.0, 0.375, 1.0, 0.375, 1.0, 0.25, 0.5, 0.25, 1.0, 0.25, 1.0, 0.25, 0.5, 0.25, 1.0, 0.25, 0.5, 0.25, 0.5, 0.25, 1.0, 0.25, 1.0, 0.125, 1.0, 0.125, 1.0, 0.25, 1.0, 0.125, 1.0, 0.25, 1.0, 0.25, 1.0, 0.125, 1.0, 0.125, 1.0, 0.125, 0.5, 0.125, 0.5, 0.125, 1.0, 0.125, 0.5, 0.125, 1.0, 0.125, 1.0, 0.125, 0.5, 0.125, 0.5, 0.25, 0.5, 0.25, 0.5, 0.125, 0.5, 0.25, 0.5, 0.125, 0.5, 0.125, 0.5, 0.25, 0.5, 0.125, 0.5, 0.125, 1.0, 0.125, 1.0, 0.125, 0.5, 0.125, 1.0, 0.125, 0.5, 0.125, 0.5, 0.125, 1.0, 0.125, 1.0, 0.0, 1.0, 0.0, 1.0, 0.125, 1.0, 0.0, 1.0, 0.125, 1.0, 0.125, 1.0, 0.0, 1.0, 0.0, 1.0, 0.0, 0.5, 0.0, 0.5, 0.0, 1.0, 0.0, 0.5, 0.0, 1.0, 0.0, 1.0, 0.0, 0.5, 0.0, 0.5, 0.125, 0.5, 0.125, 0.5, 0.0, 0.5, 0.125, 0.5, 0.0, 0.5, 0.0, 0.5, 0.125, 0.5, 0.75, 0.49, 0.9197, 0.4197, 0.9197, 0.4197, 0.75, 0.49, 0.9197, 0.4197, 0.75, 0.49, 0.75, 0.49, 0.9197, 0.4197, 0.9197, 0.4197, 0.99, 0.25, 0.99, 0.25, 0.9197, 0.4197, 0.99, 0.25, 0.9197, 0.4197, 0.9197, 0.4197, 0.99, 0.25, 0.99, 0.25, 0.9197, 0.08029, 0.9197, 0.08029, 0.99, 0.25, 0.9197, 0.08029, 0.99, 0.25, 0.99, 0.25, 0.9197, 0.08029, 0.9197, 0.08029, 0.75, 0.01, 0.75, 0.01, 0.9197, 0.08029, 0.75, 0.01, 0.9197, 0.08029, 0.9197, 0.08029, 0.75, 0.01, 0.75, 0.01, 0.5803, 0.08029, 0.5803, 0.08029, 0.75, 0.01, 0.5803, 0.08029, 0.75, 0.01, 0.75, 0.01, 0.5803, 0.08029, 0.5803, 0.08029, 0.51, 0.25, 0.51, 0.25, 0.5803, 0.08029, 0.51, 0.25, 0.5803, 0.08029, 0.5803, 0.08029, 0.51, 0.25, 0.51, 0.25, 0.5803, 0.4197, 0.5803, 0.4197, 0.51, 0.25, 0.5803, 0.4197, 0.51, 0.25, 0.51, 0.25, 0.5803, 0.4197, 0.5803, 0.4197, 0.75, 0.49, 0.75, 0.49, 0.5803, 0.4197, 0.75, 0.49, 0.5803, 0.4197, 0.5803, 0.4197, 0.75, 0.49, 0.25, 1.0, 0.375, 1.0, 0.375, 1.0, 0.25, 1.0, 0.375, 1.0, 0.25, 1.0, 0.25, 1.0, 0.375, 1.0, 0.375, 1.0, 0.375, 1.0, 0.375, 1.0, 0.375, 1.0, 0.375, 1.0, 0.375, 1.0, 0.375, 1.0, 0.375, 1.0, 0.375, 1.0, 0.25, 1.0, 0.25, 1.0, 0.375, 1.0, 0.25, 1.0, 0.375, 1.0, 0.375, 1.0, 0.25, 1.0, 0.25, 1.0, 0.25, 1.0, 0.25, 1.0, 0.25, 1.0, 0.25, 1.0, 0.25, 1.0, 0.25, 1.0, 0.25, 1.0, 0.0, 1.0, 0.125, 1.0, 0.125, 1.0, 0.0, 1.0, 0.125, 1.0, 0.0, 1.0, 0.0, 1.0, 0.125, 1.0, 0.125, 1.0, 0.125, 1.0, 0.125, 1.0, 0.125, 1.0, 0.125, 1.0, 0.125, 1.0, 0.125, 1.0, 0.125, 1.0, 0.125, 1.0, 0.0, 1.0, 0.0, 1.0, 0.125, 1.0, 0.0, 1.0, 0.125, 1.0, 0.125, 1.0, 0.0, 1.0, 0.0, 1.0, 0.0, 1.0, 0.0, 1.0, 0.0, 1.0, 0.0, 1.0, 0.0, 1.0, 0.0, 1.0, 0.0, 1.0, 0.875, 1.0, 1.0, 1.0, 1.0, 1.0, 0.875, 1.0, 1.0, 1.0, 0.875, 1.0, 0.875, 1.0, 1.0, 1.0, 1.0, 1.0, 1.0, 1.0, 1.0, 1.0, 1.0, 1.0, 1.0, 1.0, 1.0, 1.0, 1.0, 1.0, 1.0, 1.0, 1.0, 1.0, 0.875, 1.0, 0.875, 1.0, 1.0, 1.0, 0.875, 1.0, 1.0, 1.0, 1.0, 1.0, 0.875, 1.0, 0.875, 1.0, 0.875, 1.0, 0.875, 1.0, 0.875, 1.0, 0.875, 1.0, 0.875, 1.0, 0.875, 1.0, 0.875, 1.0, 0.625, 1.0, 0.75, 1.0, 0.75, 1.0, 0.625, 1.0, 0.75, 1.0, 0.625, 1.0, 0.625, 1.0, 0.75, 1.0, 0.75, 1.0, 0.75, 1.0, 0.75, 1.0, 0.75, 1.0, 0.75, 1.0, 0.75, 1.0, 0.75, 1.0, 0.75, 1.0, 0.75, 1.0, 0.625, 1.0, 0.625, 1.0, 0.75, 1.0, 0.625, 1.0, 0.75, 1.0, 0.75, 1.0, 0.625, 1.0, 0.625, 1.0, 0.625, 1.0, 0.625, 1.0, 0.625, 1.0, 0.625, 1.0, 0.625, 1.0, 0.625, 1.0, 0.625, 1.0, 0.25, 1.0, 0.375, 1.0, 0.375, 1.0, 0.25, 1.0, 0.375, 1.0, 0.25, 1.0, 0.25, 1.0, 0.375, 1.0, 0.375, 1.0, 0.375, 1.0, 0.375, 1.0, 0.375, 1.0, 0.375, 1.0, 0.375, 1.0, 0.375, 1.0, 0.375, 1.0, 0.375, 1.0, 0.25, 1.0, 0.25, 1.0, 0.375, 1.0, 0.25, 1.0, 0.375, 1.0, 0.375, 1.0, 0.25, 1.0, 0.25, 1.0, 0.25, 1.0, 0.25, 1.0, 0.25, 1.0, 0.25, 1.0, 0.25, 1.0, 0.25, 1.0, 0.25, 1.0, 0.5, 1.0, 0.625, 1.0, 0.625, 1.0, 0.5, 1.0, 0.625, 1.0, 0.5, 1.0, 0.5, 1.0, 0.625, 1.0, 0.625, 1.0, 0.625, 1.0, 0.625, 1.0, 0.625, 1.0, 0.625, 1.0, 0.625, 1.0, 0.625, 1.0, 0.625, 1.0, 0.625, 1.0, 0.5, 1.0, 0.5, 1.0, 0.625, 1.0, 0.5, 1.0, 0.625, 1.0, 0.625, 1.0, 0.5, 1.0, 0.5, 1.0, 0.5, 1.0, 0.5, 1.0, 0.5, 1.0, 0.5, 1.0, 0.5, 1.0, 0.5, 1.0, 0.5, 1.0, 0.125, 1.0, 0.25, 1.0, 0.25, 1.0, 0.125, 1.0, 0.25, 1.0, 0.125, 1.0, 0.125, 1.0, 0.25, 1.0, 0.25, 1.0, 0.25, 1.0, 0.25, 1.0, 0.25, 1.0, 0.25, 1.0, 0.25, 1.0, 0.25, 1.0, 0.25, 1.0, 0.25, 1.0, 0.125, 1.0, 0.125, 1.0, 0.25, 1.0, 0.125, 1.0, 0.25, 1.0, 0.25, 1.0, 0.125, 1.0, 0.125, 1.0, 0.125, 1.0, 0.125, 1.0, 0.125, 1.0, 0.125, 1.0, 0.125, 1.0, 0.125, 1.0, 0.125, 1.0, 0.75, 1.0, 0.875, 1.0, 0.875, 1.0, 0.75, 1.0, 0.875, 1.0, 0.75, 1.0, 0.75, 1.0, 0.875, 1.0, 0.875, 1.0, 0.875, 1.0, 0.875, 1.0, 0.875, 1.0, 0.875, 1.0, 0.875, 1.0, 0.875, 1.0, 0.875, 1.0, 0.875, 1.0, 0.75, 1.0, 0.75, 1.0, 0.875, 1.0, 0.75, 1.0, 0.875, 1.0, 0.875, 1.0, 0.75, 1.0, 0.75, 1.0, 0.75, 1.0, 0.75, 1.0, 0.75, 1.0, 0.75, 1.0, 0.75, 1.0, 0.75, 1.0, 0.75, 1.0, 0.25, 0.4667, 0.09677, 0.4032, 0.09677, 0.4032, 0.25, 0.4667, 0.09677, 0.4032, 0.25, 0.4667, 0.25, 0.4667, 0.09677, 0.4032, 0.09677, 0.4032, 0.09677, 0.4032, 0.09677, 0.4032, 0.09677, 0.4032, 0.09677, 0.4032, 0.09677, 0.4032, 0.09677, 0.4032, 0.09677, 0.4032, 0.09677, 0.4032, 0.25, 0.4667, 0.25, 0.4667, 0.09677, 0.4032, 0.25, 0.4667, 0.09677, 0.4032, 0.09677, 0.4032, 0.25, 0.4667, 0.25, 0.4667, 0.25, 0.4667, 0.25, 0.4667, 0.25, 0.4667, 0.25, 0.4667, 0.25, 0.4667, 0.25, 0.4667, 0.25, 0.4667, 0.5, 1.0, 0.625, 1.0, 0.625, 1.0, 0.5, 1.0, 0.625, 1.0, 0.5, 1.0, 0.5, 1.0, 0.625, 1.0, 0.625, 1.0, 0.625, 1.0, 0.625, 1.0, 0.625, 1.0, 0.625, 1.0, 0.625, 1.0, 0.625, 1.0, 0.625, 1.0, 0.625, 1.0, 0.5, 1.0, 0.5, 1.0, 0.625, 1.0, 0.5, 1.0, 0.625, 1.0, 0.625, 1.0, 0.5, 1.0, 0.5, 1.0, 0.5, 1.0, 0.5, 1.0, 0.5, 1.0, 0.5, 1.0, 0.5, 1.0, 0.5, 1.0, 0.5, 1.0, 0.75, 1.0, 0.875, 1.0, 0.875, 1.0, 0.75, 1.0, 0.875, 1.0, 0.75, 1.0, 0.75, 1.0, 0.875, 1.0, 0.875, 1.0, 0.875, 1.0, 0.875, 1.0, 0.875, 1.0, 0.875, 1.0, 0.875, 1.0, 0.875, 1.0, 0.875, 1.0, 0.875, 1.0, 0.75, 1.0, 0.75, 1.0, 0.875, 1.0, 0.75, 1.0, 0.875, 1.0, 0.875, 1.0, 0.75, 1.0, 0.75, 1.0, 0.75, 1.0, 0.75, 1.0, 0.75, 1.0, 0.75, 1.0, 0.75, 1.0, 0.75, 1.0, 0.75, 1.0, 0.125, 1.0, 0.25, 1.0, 0.25, 1.0, 0.125, 1.0, 0.25, 1.0, 0.125, 1.0, 0.125, 1.0, 0.25, 1.0, 0.25, 1.0, 0.25, 1.0, 0.25, 1.0, 0.25, 1.0, 0.25, 1.0, 0.25, 1.0, 0.25, 1.0, 0.25, 1.0, 0.25, 1.0, 0.125, 1.0, 0.125, 1.0, 0.25, 1.0, 0.125, 1.0, 0.25, 1.0, 0.25, 1.0, 0.125, 1.0, 0.125, 1.0, 0.125, 1.0, 0.125, 1.0, 0.125, 1.0, 0.125, 1.0, 0.125, 1.0, 0.125, 1.0, 0.125, 1.0, 0.375, 1.0, 0.5, 1.0, 0.5, 1.0, 0.375, 1.0, 0.5, 1.0, 0.375, 1.0, 0.375, 1.0, 0.5, 1.0, 0.5, 1.0, 0.5, 1.0, 0.5, 1.0, 0.5, 1.0, 0.5, 1.0, 0.5, 1.0, 0.5, 1.0, 0.5, 1.0, 0.5, 1.0, 0.375, 1.0, 0.375, 1.0, 0.5, 1.0, 0.375, 1.0, 0.5, 1.0, 0.5, 1.0, 0.375, 1.0, 0.375, 1.0, 0.375, 1.0, 0.375, 1.0, 0.375, 1.0, 0.375, 1.0, 0.375, 1.0, 0.375, 1.0, 0.375, 1.0, 0.625, 1.0, 0.75, 1.0, 0.75, 1.0, 0.625, 1.0, 0.75, 1.0, 0.625, 1.0, 0.625, 1.0, 0.75, 1.0, 0.75, 1.0, 0.75, 1.0, 0.75, 1.0, 0.75, 1.0, 0.75, 1.0, 0.75, 1.0, 0.75, 1.0, 0.75, 1.0, 0.75, 1.0, 0.625, 1.0, 0.625, 1.0, 0.75, 1.0, 0.625, 1.0, 0.75, 1.0, 0.75, 1.0, 0.625, 1.0, 0.625, 1.0, 0.625, 1.0, 0.625, 1.0, 0.625, 1.0, 0.625, 1.0, 0.625, 1.0, 0.625, 1.0, 0.625, 1.0, 0.875, 1.0, 1.0, 1.0, 1.0, 1.0, 0.875, 1.0, 1.0, 1.0, 0.875, 1.0, 0.875, 1.0, 1.0, 1.0, 1.0, 1.0, 1.0, 1.0, 1.0, 1.0, 1.0, 1.0, 1.0, 1.0, 1.0, 1.0, 1.0, 1.0, 1.0, 1.0, 1.0, 1.0, 0.875, 1.0, 0.875, 1.0, 1.0, 1.0, 0.875, 1.0, 1.0, 1.0, 1.0, 1.0, 0.875, 1.0, 0.875, 1.0, 0.875, 1.0, 0.875, 1.0, 0.875, 1.0, 0.875, 1.0, 0.875, 1.0, 0.875, 1.0, 0.875, 1.0, 0.0, 1.0, 0.125, 1.0, 0.125, 1.0, 0.0, 1.0, 0.125, 1.0, 0.0, 1.0, 0.0, 1.0, 0.125, 1.0, 0.125, 1.0, 0.125, 1.0, 0.125, 1.0, 0.125, 1.0, 0.125, 1.0, 0.125, 1.0, 0.125, 1.0, 0.125, 1.0, 0.125, 1.0, 0.0, 1.0, 0.0, 1.0, 0.125, 1.0, 0.0, 1.0, 0.125, 1.0, 0.125, 1.0, 0.0, 1.0, 0.0, 1.0, 0.0, 1.0, 0.0, 1.0, 0.0, 1.0, 0.0, 1.0, 0.0, 1.0, 0.0, 1.0, 0.0, 1.0, 0.4197, 0.4197, 0.25, 0.49, 0.25, 0.49, 0.4197, 0.4197, 0.25, 0.49, 0.4197, 0.4197, 0.4197, 0.4197, 0.25, 0.49, 0.25, 0.49, 0.25, 0.4667, 0.25, 0.4667, 0.25, 0.49, 0.25, 0.4667, 0.25, 0.49, 0.25, 0.49, 0.25, 0.4667, 0.25, 0.4667, 0.4032, 0.4032, 0.4032, 0.4032, 0.25, 0.4667, 0.4032, 0.4032, 0.25, 0.4667, 0.25, 0.4667, 0.4032, 0.4032, 0.4032, 0.4032, 0.4197, 0.4197, 0.4197, 0.4197, 0.4032, 0.4032, 0.4197, 0.4197, 0.4032, 0.4032, 0.4032, 0.4032, 0.4197, 0.4197, 0.25, 0.49, 0.08029, 0.4197, 0.08029, 0.4197, 0.25, 0.49, 0.08029, 0.4197, 0.25, 0.49, 0.25, 0.49, 0.08029, 0.4197, 0.08029, 0.4197, 0.09677, 0.4032, 0.09677, 0.4032, 0.08029, 0.4197, 0.09677, 0.4032, 0.08029, 0.4197, 0.08029, 0.4197, 0.09677, 0.4032, 0.09677, 0.4032, 0.25, 0.4667, 0.25, 0.4667, 0.09677, 0.4032, 0.25, 0.4667, 0.09677, 0.4032, 0.09677, 0.4032, 0.25, 0.4667, 0.25, 0.4667, 0.25, 0.49, 0.25, 0.49, 0.25, 0.4667, 0.25, 0.49, 0.25, 0.4667, 0.25, 0.4667, 0.25, 0.49, 0.08029, 0.4197, 0.01, 0.25, 0.01, 0.25, 0.08029, 0.4197, 0.01, 0.25, 0.08029, 0.4197, 0.08029, 0.4197, 0.01, 0.25, 0.01, 0.25, 0.0333, 0.25, 0.0333, 0.25, 0.01, 0.25, 0.0333, 0.25, 0.01, 0.25, 0.01, 0.25, 0.0333, 0.25, 0.0333, 0.25, 0.09677, 0.4032, 0.09677, 0.4032, 0.0333, 0.25, 0.09677, 0.4032, 0.0333, 0.25, 0.0333, 0.25, 0.09677, 0.4032, 0.09677, 0.4032, 0.08029, 0.4197, 0.08029, 0.4197, 0.09677, 0.4032, 0.08029, 0.4197, 0.09677, 0.4032, 0.09677, 0.4032, 0.08029, 0.4197, 0.01, 0.25, 0.08029, 0.08029, 0.08029, 0.08029, 0.01, 0.25, 0.08029, 0.08029, 0.01, 0.25, 0.01, 0.25, 0.08029, 0.08029, 0.08029, 0.08029, 0.09677, 0.09677, 0.09677, 0.09677, 0.08029, 0.08029, 0.09677, 0.09677, 0.08029, 0.08029, 0.08029, 0.08029, 0.09677, 0.09677, 0.09677, 0.09677, 0.0333, 0.25, 0.0333, 0.25, 0.09677, 0.09677, 0.0333, 0.25, 0.09677, 0.09677, 0.09677, 0.09677, 0.0333, 0.25, 0.0333, 0.25, 0.01, 0.25, 0.01, 0.25, 0.0333, 0.25, 0.01, 0.25, 0.0333, 0.25, 0.0333, 0.25, 0.01, 0.25, 0.08029, 0.08029, 0.25, 0.01, 0.25, 0.01, 0.08029, 0.08029, 0.25, 0.01, 0.08029, 0.08029, 0.08029, 0.08029, 0.25, 0.01, 0.25, 0.01, 0.25, 0.0333, 0.25, 0.0333, 0.25, 0.01, 0.25, 0.0333, 0.25, 0.01, 0.25, 0.01, 0.25, 0.0333, 0.25, 0.0333, 0.09677, 0.09677, 0.09677, 0.09677, 0.25, 0.0333, 0.09677, 0.09677, 0.25, 0.0333, 0.25, 0.0333, 0.09677, 0.09677, 0.09677, 0.09677, 0.08029, 0.08029, 0.08029, 0.08029, 0.09677, 0.09677, 0.08029, 0.08029, 0.09677, 0.09677, 0.09677, 0.09677, 0.08029, 0.08029, 0.25, 0.01, 0.4197, 0.08029, 0.4197, 0.08029, 0.25, 0.01, 0.4197, 0.08029, 0.25, 0.01, 0.25, 0.01, 0.4197, 0.08029, 0.4197, 0.08029, 0.4032, 0.09677, 0.4032, 0.09677, 0.4197, 0.08029, 0.4032, 0.09677, 0.4197, 0.08029, 0.4197, 0.08029, 0.4032, 0.09677, 0.4032, 0.09677, 0.25, 0.0333, 0.25, 0.0333, 0.4032, 0.09677, 0.25, 0.0333, 0.4032, 0.09677, 0.4032, 0.09677, 0.25, 0.0333, 0.25, 0.0333, 0.25, 0.01, 0.25, 0.01, 0.25, 0.0333, 0.25, 0.01, 0.25, 0.0333, 0.25, 0.0333, 0.25, 0.01, 0.4197, 0.08029, 0.49, 0.25, 0.49, 0.25, 0.4197, 0.08029, 0.49, 0.25, 0.4197, 0.08029, 0.4197, 0.08029, 0.49, 0.25, 0.49, 0.25, 0.4667, 0.25, 0.4667, 0.25, 0.49, 0.25, 0.4667, 0.25, 0.49, 0.25, 0.49, 0.25, 0.4667, 0.25, 0.4667, 0.25, 0.4032, 0.09677, 0.4032, 0.09677, 0.4667, 0.25, 0.4032, 0.09677, 0.4667, 0.25, 0.4667, 0.25, 0.4032, 0.09677, 0.4032, 0.09677, 0.4197, 0.08029, 0.4197, 0.08029, 0.4032, 0.09677, 0.4197, 0.08029, 0.4032, 0.09677, 0.4032, 0.09677, 0.4197, 0.08029, 0.49, 0.25, 0.4197, 0.4197, 0.4197, 0.4197, 0.49, 0.25, 0.4197, 0.4197, 0.49, 0.25, 0.49, 0.25, 0.4197, 0.4197, 0.4197, 0.4197, 0.4032, 0.4032, 0.4032, 0.4032, 0.4197, 0.4197, 0.4032, 0.4032, 0.4197, 0.4197, 0.4197, 0.4197, 0.4032, 0.4032, 0.4032, 0.4032, 0.4667, 0.25, 0.4667, 0.25, 0.4032, 0.4032, 0.4667, 0.25, 0.4032, 0.4032, 0.4032, 0.4032, 0.4667, 0.25, 0.4667, 0.25, 0.49, 0.25, 0.49, 0.25, 0.4667, 0.25, 0.49, 0.25, 0.4667, 0.25, 0.4667, 0.25, 0.49, 0.25, 0.4032, 0.4032, 0.25, 0.4667, 0.25, 0.4667, 0.4032, 0.4032, 0.25, 0.4667, 0.4032, 0.4032, 0.4032, 0.4032, 0.25, 0.4667, 0.25, 0.4667, 0.09677, 0.4032, 0.09677, 0.4032, 0.25, 0.4667, 0.09677, 0.4032, 0.25, 0.4667, 0.25, 0.4667, 0.09677, 0.4032, 0.09677, 0.4032, 0.0333, 0.25, 0.0333, 0.25, 0.09677, 0.4032, 0.0333, 0.25, 0.09677, 0.4032, 0.09677, 0.4032, 0.0333, 0.25, 0.0333, 0.25, 0.09677, 0.09677, 0.09677, 0.09677, 0.0333, 0.25, 0.09677, 0.09677, 0.0333, 0.25, 0.0333, 0.25, 0.09677, 0.09677, 0.09677, 0.09677, 0.25, 0.0333, 0.25, 0.0333, 0.09677, 0.09677, 0.25, 0.0333, 0.09677, 0.09677, 0.09677, 0.09677, 0.25, 0.0333, 0.25, 0.0333, 0.4032, 0.09677, 0.4032, 0.09677, 0.25, 0.0333, 0.4032, 0.09677, 0.25, 0.0333, 0.25, 0.0333, 0.4032, 0.09677, 0.4032, 0.09677, 0.4667, 0.25, 0.4667, 0.25, 0.4032, 0.09677, 0.4667, 0.25, 0.4032, 0.09677, 0.4032, 0.09677, 0.4667, 0.25, 0.4667, 0.25, 0.4032, 0.4032, 0.4032, 0.4032, 0.4667, 0.25, 0.4032, 0.4032, 0.4667, 0.25, 0.4667, 0.25, 0.4032, 0.4032, 0.4032, 0.4032, 0.25, 0.4667, 0.25, 0.4667, 0.4032, 0.4032, 0.25, 0.4667, 0.4032, 0.4032, 0.4032, 0.4032, 0.25, 0.4667, 0.25, 0.4667, 0.25, 0.4667, 0.25, 0.4667, 0.25, 0.4667, 0.25, 0.4667, 0.25, 0.4667, 0.25, 0.4667, 0.25, 0.4667, 0.25, 0.4667, 0.4032, 0.4032, 0.4032, 0.4032, 0.25, 0.4667, 0.4032, 0.4032, 0.25, 0.4667, 0.25, 0.4667, 0.4032, 0.4032, 0.4032, 0.4032, 0.4032, 0.4032, 0.4032, 0.4032, 0.4032, 0.4032, 0.4032, 0.4032, 0.4032, 0.4032, 0.4032, 0.4032, 0.4032, 0.4032, 0.4032, 0.09677, 0.4667, 0.25, 0.4667, 0.25, 0.4032, 0.09677, 0.4667, 0.25, 0.4032, 0.09677, 0.4032, 0.09677, 0.4667, 0.25, 0.4667, 0.25, 0.4667, 0.25, 0.4667, 0.25, 0.4667, 0.25, 0.4667, 0.25, 0.4667, 0.25, 0.4667, 0.25, 0.4667, 0.25, 0.4667, 0.25, 0.4032, 0.09677, 0.4032, 0.09677, 0.4667, 0.25, 0.4032, 0.09677, 0.4667, 0.25, 0.4667, 0.25, 0.4032, 0.09677, 0.4032, 0.09677, 0.4032, 0.09677, 0.4032, 0.09677, 0.4032, 0.09677, 0.4032, 0.09677, 0.4032, 0.09677, 0.4032, 0.09677, 0.4032, 0.09677, 0.09677, 0.09677, 0.25, 0.0333, 0.25, 0.0333, 0.09677, 0.09677, 0.25, 0.0333, 0.09677, 0.09677, 0.09677, 0.09677, 0.25, 0.0333, 0.25, 0.0333, 0.25, 0.0333, 0.25, 0.0333, 0.25, 0.0333, 0.25, 0.0333, 0.25, 0.0333, 0.25, 0.0333, 0.25, 0.0333, 0.25, 0.0333, 0.09677, 0.09677, 0.09677, 0.09677, 0.25, 0.0333, 0.09677, 0.09677, 0.25, 0.0333, 0.25, 0.0333, 0.09677, 0.09677, 0.09677, 0.09677, 0.09677, 0.09677, 0.09677, 0.09677, 0.09677, 0.09677, 0.09677, 0.09677, 0.09677, 0.09677, 0.09677, 0.09677, 0.09677, 0.09677, 0.09677, 0.4032, 0.0333, 0.25, 0.0333, 0.25, 0.09677, 0.4032, 0.0333, 0.25, 0.09677, 0.4032, 0.09677, 0.4032, 0.0333, 0.25, 0.0333, 0.25, 0.0333, 0.25, 0.0333, 0.25, 0.0333, 0.25, 0.0333, 0.25, 0.0333, 0.25, 0.0333, 0.25, 0.0333, 0.25, 0.0333, 0.25, 0.09677, 0.4032, 0.09677, 0.4032, 0.0333, 0.25, 0.09677, 0.4032, 0.0333, 0.25, 0.0333, 0.25, 0.09677, 0.4032, 0.09677, 0.4032, 0.09677, 0.4032, 0.09677, 0.4032, 0.09677, 0.4032, 0.09677, 0.4032, 0.09677, 0.4032, 0.09677, 0.4032, 0.09677, 0.4032, 0.4667, 0.25, 0.4032, 0.4032, 0.4032, 0.4032, 0.4667, 0.25, 0.4032, 0.4032, 0.4667, 0.25, 0.4667, 0.25, 0.4032, 0.4032, 0.4032, 0.4032, 0.4032, 0.4032, 0.4032, 0.4032, 0.4032, 0.4032, 0.4032, 0.4032, 0.4032, 0.4032, 0.4032, 0.4032, 0.4032, 0.4032, 0.4032, 0.4032, 0.4667, 0.25, 0.4667, 0.25, 0.4032, 0.4032, 0.4667, 0.25, 0.4032, 0.4032, 0.4032, 0.4032, 0.4667, 0.25, 0.4667, 0.25, 0.4667, 0.25, 0.4667, 0.25, 0.4667, 0.25, 0.4667, 0.25, 0.4667, 0.25, 0.4667, 0.25, 0.4667, 0.25, 0.25, 0.0333, 0.4032, 0.09677, 0.4032, 0.09677, 0.25, 0.0333, 0.4032, 0.09677, 0.25, 0.0333, 0.25, 0.0333, 0.4032, 0.09677, 0.4032, 0.09677, 0.4032, 0.09677, 0.4032, 0.09677, 0.4032, 0.09677, 0.4032, 0.09677, 0.4032, 0.09677, 0.4032, 0.09677, 0.4032, 0.09677, 0.4032, 0.09677, 0.25, 0.0333, 0.25, 0.0333, 0.4032, 0.09677, 0.25, 0.0333, 0.4032, 0.09677, 0.4032, 0.09677, 0.25, 0.0333, 0.25, 0.0333, 0.25, 0.0333, 0.25, 0.0333, 0.25, 0.0333, 0.25, 0.0333, 0.25, 0.0333, 0.25, 0.0333, 0.25, 0.0333, 0.0333, 0.25, 0.09677, 0.09677, 0.09677, 0.09677, 0.0333, 0.25, 0.09677, 0.09677, 0.0333, 0.25, 0.0333, 0.25, 0.09677, 0.09677, 0.09677, 0.09677, 0.09677, 0.09677, 0.09677, 0.09677, 0.09677, 0.09677, 0.09677, 0.09677, 0.09677, 0.09677, 0.09677, 0.09677, 0.09677, 0.09677, 0.09677, 0.09677, 0.0333, 0.25, 0.0333, 0.25, 0.09677, 0.09677, 0.0333, 0.25, 0.09677, 0.09677, 0.09677, 0.09677, 0.0333, 0.25, 0.0333, 0.25, 0.0333, 0.25, 0.0333, 0.25, 0.0333, 0.25, 0.0333, 0.25, 0.0333, 0.25, 0.0333, 0.25, 0.0333, 0.25])
me_cylinder_002.materials.append(mat_cubeopaque_22)
me_cylinder_002.update()

# ---- objects
ob_light = bpy.data.objects.new('Light', light_light)
ob_camera = bpy.data.objects.new('Camera', cam_camera)
ob_cube = bpy.data.objects.new('Cube', me_cube_001)
ob_torus_001 = bpy.data.objects.new('Torus.001', me_torus_001)
ob_cylinder = bpy.data.objects.new('Cylinder', me_cylinder_001)
ob_cube_noiremateria = bpy.data.objects.new('Cube.noiremateria', me_cube_002)
ob_cylinder_noir = bpy.data.objects.new('Cylinder.noir', me_cylinder_002)

# ---- transforms, parenting, visibility, modifiers, constraints
ob_light.location = (0.1789, 0.5973, 4.173)
ob_light.rotation_euler = (-0.2852, 0.03603, -0.04056)
ob_light.lock_rotations_4d = False
ob_light.empty_display_type = 'ARROWS'
ob_light.color = (0.0, 0.0, 0.0, 0.0)
ob_light.lineart.crease_threshold = 0.0
ob_camera.location = (7.359, -6.926, 4.958)
ob_camera.rotation_euler = (1.109, 0.0, 0.8149)
ob_camera.lock_rotations_4d = False
ob_camera.empty_display_type = 'ARROWS'
ob_camera.color = (0.0, 0.0, 0.0, 0.0)
ob_camera.display_type = 'WIRE'
ob_camera.lineart.crease_threshold = 0.0
ob_cube.location = (0.0, 0.0, 0.0)
ob_cube.scale = (1.045, 1.045, 1.045)
ob_torus_001.location = (0.0, 0.0, -0.4992)
ob_torus_001.scale = (0.7419, 0.7419, 0.7419)
ob_cylinder.location = (0.0, 0.0, 1.341)
ob_cylinder.rotation_euler = (0.000868, 0.01168, -0.01634)
ob_cylinder.scale = (0.3916, 0.3916, 0.3916)
ob_cube_noiremateria.location = (0.0, 0.0, 0.0)
ob_cube_noiremateria.scale = (1.045, 1.045, 1.045)
_m = ob_cube_noiremateria.modifiers.new('Wireframe', 'WIREFRAME')
_m.thickness = 0.015
ob_cylinder_noir.location = (0.0, 0.0, 1.341)
ob_cylinder_noir.rotation_euler = (0.000868, 0.01168, -0.01634)
ob_cylinder_noir.scale = (0.3916, 0.3916, 0.3916)

# ---- collection membership
col_collection.objects.link(ob_light)
col_collection.objects.link(ob_camera)
col_collection.objects.link(ob_cube)
col_collection.objects.link(ob_torus_001)
col_collection.objects.link(ob_cylinder)
col_collection.objects.link(ob_cube_noiremateria)
col_collection.objects.link(ob_cylinder_noir)

# ---- scene / render settings (as saved in the file)
scene.camera = ob_light
scene.frame_start = 1; scene.frame_end = 250; scene.frame_set(1)
scene.render.engine = 'BLENDER_EEVEE_NEXT'
scene.cycles.sampling_pattern = 'TABULATED_SOBOL'
scene.view_settings.view_transform = 'Filmic'
bpy.context.view_layer.update()

# ---- added for rendering (the .blend has no active camera): camera
cam_auto = bpy.data.cameras.new('AutoCamera')
cam_auto.lens = 50.0
cam_auto.sensor_width = 36.0
cam_auto.clip_end = 1000.0
ob_auto_camera = bpy.data.objects.new('AutoCamera', cam_auto)
scene.collection.objects.link(ob_auto_camera)
ob_auto_camera.location = (3.80403, -4.56484, 3.40731)
ob_auto_camera.rotation_euler = (1.09748, -7.21219e-08, 0.694738)
scene.camera = ob_auto_camera
bpy.context.view_layer.update()
